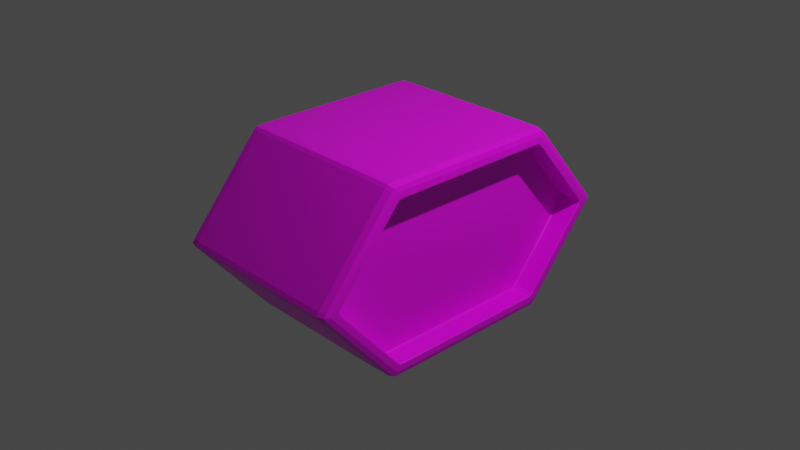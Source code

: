 # Source: Action_button.blend  (saved by Blender 2.91.10; exported with 4.5.12 LTS)
import bpy
from mathutils import Matrix  # noqa: F401  (used for matrix-valued properties, if any)

bpy.ops.wm.read_factory_settings(use_empty=True)
scene = bpy.context.scene
scene.name = 'Scene'

# ---- collections
col_collection = bpy.data.collections.new('Collection'); scene.collection.children.link(col_collection)

# ---- images (referenced by path relative to the original .blend; pixels are not part of the script)
import os
ASSET_DIR = os.environ.get("B2B_ASSET_DIR", "")  # directory of the original .blend (textures are referenced by path, not embedded)
HERE = os.path.dirname(os.path.abspath(__file__))  # packed textures are extracted next to this script under _unpacked/

def load_image(name, relpath, width, height, colorspace="sRGB"):
    """Load a texture the original file referenced (path relative to the .blend, or extracted next to this script)."""
    p = next((c for c in (os.path.join(HERE, relpath), os.path.join(ASSET_DIR, relpath)) if relpath and os.path.exists(c)), "")
    if p:
        img = bpy.data.images.load(p, check_existing=True)
        img.name = name
    else:  # same state as the original file: an image datablock whose file is absent (Cycles renders it pink)
        img = bpy.data.images.new(name, width, height)
        img.source = "FILE"
        img.filepath = "//" + (relpath or name)
    img.colorspace_settings.name = colorspace
    return img
img_color_png = load_image('Color.png', 'Color.png', 1024, 1024, 'sRGB')

# ---- materials (node trees are filled in below, after node groups)
mat_material = bpy.data.materials.new('Material')
mat_material.alpha_threshold = 0.0
mat_material.use_transparent_shadow = False
mat_material.line_color = (0.0, 0.0, 0.0, 1.0)

# ---- material node trees
mat_material.use_nodes = True; mat_material.node_tree.nodes.clear()
_N = mat_material.node_tree.nodes; _L = mat_material.node_tree.links
n0 = _N.new('ShaderNodeOutputMaterial'); n0.name = 'Material Output'; n0.location = (300, 300)
n1 = _N.new('ShaderNodeBsdfPrincipled'); n1.name = 'Principled BSDF'; n1.location = (10, 300)
n1.distribution = 'GGX'
n1.subsurface_method = 'BURLEY'
n1.inputs[2].default_value = 0.4
n1.inputs[3].default_value = 1.45
n1.inputs[27].default_value = (0.0, 0.0, 0.0, 1.0)
n1.inputs[28].default_value = 1.0
n2 = _N.new('ShaderNodeTexImage'); n2.name = 'Image Texture'; n2.location = (-356, 245)
n2.image = img_color_png
_L.new(n1.outputs[0], n0.inputs[0])
_L.new(n2.outputs[0], n1.inputs[0])
n0.is_active_output = True

# ---- world
world_world = bpy.data.worlds.new('World'); scene.world = world_world
world_world.use_nodes = True; world_world.node_tree.nodes.clear()
_N = world_world.node_tree.nodes; _L = world_world.node_tree.links
n0 = _N.new('ShaderNodeOutputWorld'); n0.name = 'World Output'; n0.location = (300, 300)
n1 = _N.new('ShaderNodeBackground'); n1.name = 'Background'; n1.location = (10, 300)
n1.inputs[0].default_value = (0.05088, 0.05088, 0.05088, 1.0)
_L.new(n1.outputs[0], n0.inputs[0])
n0.is_active_output = True
world_world.color = (0.05088, 0.05088, 0.05088)
world_world.use_sun_shadow = False
world_world.sun_shadow_jitter_overblur = 0.0

# ---- cameras
cam_camera = bpy.data.cameras.new('Camera')
cam_camera.clip_end = 100.0
cam_camera.ortho_scale = 7.314

# ---- lights
light_light = bpy.data.lights.new('Light', 'POINT')
light_light.transmission_factor = 0.0
light_light.energy = 1000.0
light_light.shadow_soft_size = 0.1
light_light.shadow_maximum_resolution = 0.006
light_light.use_absolute_resolution = True

# ---- meshes
me_cube = bpy.data.meshes.new('Cube')
me_cube.from_pydata([(0.9933, 0.9252, 0.8491), (0.9933, 0.9271, -0.847), (0.9933, -0.9291, 0.8491), (0.9933, -0.931, -0.847), (-0.9721, 0.9889, 0.9918), (-0.9721, 0.9921, -0.988), (-0.9721, -0.9952, 0.9918), (-0.9721, -0.9984, -0.988), (1.0, 1.681, 0.002501), (-0.9814, -1.825, 0.002849), (1.0, -1.681, 0.002501), (-0.9814, 1.817, 0.002849), (-0.6088, 0.9948, -0.992), (-0.6088, -0.9969, 0.9945), (-0.6088, -0.999, -0.992), (-0.6088, 0.9927, 0.9945), (-0.6088, 1.839, 0.002849), (-0.6088, -1.839, 0.002849), (0.6197, -0.999, -0.992), (0.6197, 0.9927, 0.9945), (0.6197, 1.839, 0.002849), (0.6197, 0.9948, -0.992), (0.6197, -0.9969, 0.9945), (0.6197, -1.839, 0.002849), (0.9836, 1.807, 0.002779), (0.9836, 0.9835, -0.9679), (0.9836, -1.807, 0.002779), (0.9836, -0.9877, -0.9679), (0.9836, 0.9814, 0.9703), (0.9836, -0.9856, 0.9703), (0.9933, 1.649, 0.002432), (1.0, 0.9384, -0.8711), (0.9933, -1.649, 0.002432), (1.0, -0.9423, -0.8711), (1.0, 0.9365, 0.8733), (1.0, -0.9404, 0.8733), (0.7592, 1.629, 0.002432), (0.7592, -1.636, 0.002432), (0.7624, 0.9243, -0.8436), (0.7624, -0.9302, -0.8436), (0.7624, 0.9216, 0.8468), (0.7624, -0.9274, 0.8468), (0.8128, 0.9252, 0.8491), (0.8128, 1.649, 0.002432), (0.8128, -0.9291, 0.8491), (0.8128, 0.9271, -0.847), (0.8128, -1.649, 0.002432), (0.8128, -0.931, -0.847), (0.9383, 1.649, 0.002432), (0.9383, 0.9271, -0.847), (0.9383, -0.931, -0.847), (0.9383, 0.9252, 0.8491), (0.9383, -0.9291, 0.8491), (0.9383, -1.649, 0.002432), (-0.9814, -0.6519, -0.992), (0.9836, -0.6402, 0.9756), (-0.9814, -0.6505, 0.9945), (0.9836, -0.6402, -0.9756), (-1.0, -1.191, 0.002849), (-0.6088, -0.6475, -1.0), (-0.6088, -0.6475, 1.0), (0.6197, -0.6475, 1.0), (0.6197, -0.6475, -1.0), (1.0, -0.611, 0.8781), (1.0, -0.611, -0.8781), (0.9933, -0.6037, 0.8538), (0.9933, -0.6037, -0.8538), (0.7528, -1.068, 0.002432), (0.7592, -0.6063, 0.8491), (0.7592, -0.6075, -0.847), (0.8128, -0.6037, -0.8538), (0.8128, -0.6037, 0.8538), (0.9383, -0.6037, 0.8538), (0.9383, -0.6037, -0.8538), (-0.9814, -1.144, 0.8199), (0.9836, 1.138, 0.7999), (0.9836, -1.138, 0.7999), (-0.9814, 1.139, 0.8199), (-0.6088, 1.153, 0.8199), (-0.6088, -1.153, 0.8199), (0.6197, -1.153, 0.8199), (0.6197, 1.153, 0.8199), (1.0, 1.078, 0.72), (1.0, -1.078, 0.72), (0.9933, 1.063, 0.7), (0.9933, -1.063, 0.7), (0.7592, 1.051, 0.7), (0.7592, -1.055, 0.7), (0.8128, -1.063, 0.7), (0.8128, 1.063, 0.7), (0.9383, 1.063, 0.7), (0.9383, -1.063, 0.7), (0.7528, -0.6884, 0.7), (-1.0, -0.7467, 0.8199), (0.9836, 1.657, 0.1899), (0.9836, -1.657, 0.1899), (-0.9814, 1.665, 0.1947), (-0.6088, 1.685, 0.1947), (-0.6088, -1.685, 0.1947), (0.6197, -1.685, 0.1947), (0.6197, 1.685, 0.1947), (1.0, 1.545, 0.1709), (1.0, -1.545, 0.1709), (0.9933, 1.518, 0.1662), (0.9933, -1.518, 0.1662), (0.7592, 1.499, 0.1662), (0.7592, -1.506, 0.1662), (0.8128, 1.518, 0.1662), (0.9383, 1.518, 0.1662), (0.7528, -0.9825, 0.1662), (-1.0, -1.091, 0.1947), (-0.9814, -1.672, 0.1947), (0.8128, -1.518, 0.1662), (0.9383, -1.518, 0.1662), (0.9836, 1.669, -0.1764), (0.9836, -1.669, -0.1764), (-0.9814, 1.677, -0.1808), (-0.9814, -1.684, -0.1808), (-0.6088, -1.697, -0.1808), (-0.6088, 1.697, -0.1808), (0.6197, -1.697, -0.1808), (0.6197, 1.697, -0.1808), (1.0, 1.556, -0.1587), (1.0, -1.556, -0.1587), (0.9933, 1.528, -0.1543), (0.9933, -1.528, -0.1543), (0.7592, 1.509, -0.1543), (0.7592, -1.516, -0.1543), (0.8128, -1.528, -0.1543), (0.8128, 1.528, -0.1543), (0.9383, 1.528, -0.1543), (0.9383, -1.528, -0.1543), (0.7528, -0.9891, -0.1543), (-1.0, -1.099, -0.1808), (0.9836, 1.149, -0.7873), (0.9836, -1.149, -0.7873), (-0.9814, 1.15, -0.807), (-0.6088, -1.164, -0.807), (-0.6088, 1.164, -0.807), (0.6197, -1.164, -0.807), (0.6197, 1.164, -0.807), (1.0, 1.088, -0.7086), (1.0, -1.088, -0.7086), (0.9933, 1.073, -0.689), (0.9933, -1.073, -0.689), (0.7592, 1.06, -0.689), (0.7592, -1.064, -0.689), (0.8128, 1.073, -0.689), (0.9383, 1.073, -0.689), (0.7528, -0.6945, -0.689), (-1.0, -0.7538, -0.807), (-0.9814, -1.155, -0.807), (0.8128, -1.073, -0.689), (0.9383, -1.073, -0.689), (-0.9814, 0.6295, 0.9945), (0.9836, 0.6196, -0.9756), (-1.0, 1.152, 0.002849), (1.0, 0.5914, -0.8781), (0.9933, 0.5843, -0.8538), (0.7592, 0.5879, -0.847), (0.8128, 0.5843, 0.8538), (0.9383, 0.5843, 0.8538), (-0.9814, 0.6309, -0.992), (0.9836, 0.6196, 0.9756), (-0.6088, 0.6266, -1.0), (-0.6088, 0.6266, 1.0), (0.6197, 0.6266, 1.0), (0.6197, 0.6266, -1.0), (1.0, 0.5914, 0.8781), (0.9933, 0.5843, 0.8538), (0.7528, 1.033, 0.002432), (0.7592, 0.5868, 0.8491), (0.8128, 0.5843, -0.8538), (0.9383, 0.5843, -0.8538), (0.7528, 0.6663, 0.7), (-1.0, 0.7227, 0.8199), (-1.0, 1.056, 0.1947), (0.7528, 0.9509, 0.1662), (0.7528, 0.9573, -0.1543), (-1.0, 1.064, -0.1808), (-1.0, 0.7296, -0.807), (0.7528, 0.6722, -0.689), (-0.9798, -0.9439, -0.9913), (-0.9058, 0.9944, -0.9913), (0.9836, 1.023, -0.9336), (-0.9798, -1.022, 0.9642), (0.9836, -1.024, -0.9336), (-0.9798, 1.024, -0.9564), (-0.9058, -0.9966, 0.9941), (0.9836, -0.9274, 0.975), (0.9135, -0.9976, -0.989), (-0.9798, 0.9289, 0.9941), (0.9135, 0.9913, 0.9915), (0.9836, 0.9153, -0.9747), (0.9836, 1.782, 0.04245), (-0.9814, -1.806, -0.03465), (0.9836, -1.782, 0.04245), (-0.9814, 1.791, 0.04351), (0.9135, 1.835, 0.00284), (0.7759, 0.9246, 0.8487), (-0.9977, 1.701, 0.002849), (-0.907, -1.837, 0.002849), (0.006274, 0.9948, -0.992), (0.006274, -0.9969, 0.9945), (-0.9058, -0.9989, -0.9913), (-0.9058, 0.992, 0.9941), (-0.907, 1.836, 0.002849), (0.006274, -1.839, 0.002849), (-0.6088, -1.036, -0.9569), (-0.6088, 1.035, -0.9569), (-0.6088, 1.813, 0.04351), (-0.6088, -0.9383, -0.999), (-0.6088, -1.813, 0.04351), (-0.6088, -0.938, 0.9993), (0.006274, -0.999, -0.992), (0.006274, 0.9927, 0.9945), (0.006274, 1.839, 0.002849), (0.9135, 0.9934, -0.989), (0.9135, -0.9954, 0.9915), (0.9135, -1.835, 0.00284), (0.6197, -0.938, 0.9993), (0.6197, -1.813, 0.04351), (0.6197, -1.036, -0.9569), (0.6197, 1.035, -0.9569), (0.6197, 1.813, 0.04351), (0.6197, -0.9383, -0.999), (1.0, 0.9745, -0.8403), (1.0, -0.9749, -0.8403), (1.0, -0.8852, 0.8775), (1.0, 0.8736, -0.8773), (1.0, 1.657, 0.03821), (1.0, -1.657, 0.03821), (0.998, 1.744, 0.00264), (0.998, 0.9609, -0.9195), (0.998, -0.965, -0.9195), (0.998, -1.744, 0.00264), (0.998, -0.963, 0.9218), (0.998, 0.959, 0.9218), (0.9933, 0.9623, -0.817), (0.9933, -0.9628, -0.817), (0.9933, -0.8746, 0.8532), (0.9933, 0.8632, -0.8529), (0.9933, 1.626, 0.03715), (0.9933, -1.626, 0.03715), (0.9992, 1.653, 0.002441), (0.9992, 0.9285, -0.85), (0.9992, -0.9324, -0.85), (0.9992, -1.653, 0.002441), (0.9992, -0.9305, 0.8521), (0.9992, 0.9266, 0.8521), (0.7536, -1.546, 0.002432), (0.7597, 0.9516, -0.8166), (0.7597, -0.956, -0.8166), (0.7597, -0.8777, 0.8487), (0.7597, 0.8676, -0.8464), (0.7592, 1.607, 0.03715), (0.7592, -1.614, 0.03715), (0.9763, 1.649, 0.002432), (0.7759, -0.9288, 0.8487), (0.9763, 0.9271, -0.847), (0.7754, -1.647, 0.002432), (0.9763, -0.931, -0.847), (0.8754, 0.9252, 0.8491), (0.7754, 1.646, 0.002432), (0.8754, -0.9291, 0.8491), (0.7759, 0.9266, -0.8464), (0.8754, -1.649, 0.002432), (0.7759, -0.9308, -0.8464), (0.8128, -1.632, -0.02958), (0.8128, -0.8748, -0.8529), (0.8128, -0.9573, 0.8235), (0.8128, 0.9623, -0.817), (0.8128, 1.626, 0.03715), (0.8128, 0.8629, 0.8532), (0.8754, 1.649, 0.002432), (0.8754, 0.9271, -0.847), (0.8754, -0.931, -0.847), (0.9763, 0.9252, 0.8491), (0.9763, -0.9291, 0.8491), (0.9763, -1.649, 0.002432), (0.9383, 0.8629, 0.8532), (0.9383, 1.626, 0.03715), (0.9383, 0.9623, -0.817), (0.9383, -0.9573, 0.8235), (0.9383, -0.8748, -0.8529), (0.9383, -1.632, -0.02958), (-0.9814, -0.01206, -0.992), (0.9836, -0.01184, 0.9756), (-0.9798, -0.9417, 0.9941), (0.9836, -0.9277, -0.9747), (-0.9977, -1.724, 0.002849), (-0.6088, -0.01197, -1.0), (-0.6088, -0.01197, 1.0), (0.6197, -0.01197, 1.0), (0.6197, -0.01197, -1.0), (1.0, -0.0113, 0.8781), (1.0, -0.8854, -0.8773), (0.9933, -0.01116, 0.8538), (0.9933, -0.8748, -0.8529), (0.7528, -0.01974, 0.002432), (0.7592, -0.01121, 0.8491), (0.7597, -0.8795, -0.8464), (0.8128, -0.01116, -0.8538), (0.8128, -0.8746, 0.8532), (0.9383, -0.8746, 0.8532), (0.9383, -0.01116, -0.8538), (0.9763, -0.6037, -0.8538), (0.9763, -0.6037, 0.8538), (0.8754, -0.6037, 0.8538), (0.8754, -0.6037, -0.8538), (0.7754, -0.6042, -0.8529), (0.7536, -0.624, -0.817), (0.7528, -1.053, 0.03715), (0.9992, -0.6046, -0.8568), (0.9992, -0.6046, 0.8568), (0.998, -0.6256, -0.9269), (0.998, -0.6256, 0.9269), (0.006274, -0.6475, -1.0), (0.9135, -0.6466, 0.997), (0.006274, -0.6475, 1.0), (-0.907, -0.648, -0.999), (-0.9977, -0.6712, -0.9569), (0.7754, -0.604, 0.8532), (0.9135, -0.6466, -0.997), (-1.0, -1.174, 0.04351), (-0.907, -0.6478, 0.9993), (-0.9814, -1.407, 0.5084), (0.9836, 1.017, 0.941), (0.9836, -1.017, 0.941), (-0.9798, 1.017, 0.9642), (-0.6088, 1.029, 0.9645), (-0.6088, -1.029, 0.9645), (0.6197, -1.029, 0.9645), (0.6197, 1.029, 0.9645), (1.0, 0.9688, 0.847), (1.0, -0.9693, 0.847), (0.9933, 0.9568, 0.8235), (0.9933, -0.9573, 0.8235), (0.7597, 0.946, 0.8232), (0.7597, -0.9504, 0.8232), (0.8128, -1.29, 0.434), (0.8128, 0.9568, 0.8235), (0.9383, 0.9568, 0.8235), (0.9383, -1.29, 0.434), (0.7536, -0.6204, 0.8235), (-0.9977, -0.667, 0.9645), (-0.9977, -1.081, 0.8199), (0.7528, -0.01273, 0.7), (0.9763, -1.063, 0.7), (0.9763, 1.063, 0.7), (0.8754, 1.063, 0.7), (0.8754, -1.063, 0.7), (0.7754, -1.062, 0.7), (0.7536, -0.9968, 0.7), (0.9992, -1.065, 0.7025), (0.9992, 1.065, 0.7025), (0.998, -1.108, 0.7599), (0.998, 1.108, 0.7599), (0.006274, 1.153, 0.8199), (0.9135, -1.151, 0.8174), (0.006274, -1.153, 0.8199), (-0.907, 1.152, 0.8199), (0.7754, 1.062, 0.7), (0.9135, 1.151, 0.8174), (-0.9977, 1.067, 0.8199), (-0.907, -1.152, 0.8199), (0.9836, 1.397, 0.496), (0.9836, -1.397, 0.496), (-0.9814, 1.401, 0.5084), (-0.6088, 1.418, 0.5084), (-0.6088, -1.418, 0.5084), (0.6197, -1.418, 0.5084), (0.6197, 1.418, 0.5084), (1.0, 1.311, 0.4464), (1.0, -1.311, 0.4464), (0.9933, 1.29, 0.434), (0.9933, -1.29, 0.434), (0.7592, 1.274, 0.434), (0.7592, -1.28, 0.434), (0.8128, 1.29, 0.434), (0.9383, 1.29, 0.434), (0.7528, -0.835, 0.434), (-1.0, -0.9183, 0.5084), (-0.9814, -1.799, 0.04351), (0.8128, -1.626, 0.03715), (0.9383, -1.626, 0.03715), (-0.907, -1.684, 0.1947), (-0.9977, 1.559, 0.1947), (0.9135, 1.682, 0.1941), (0.7754, 1.515, 0.1662), (-0.907, 1.683, 0.1947), (0.006274, -1.685, 0.1947), (0.9135, -1.682, 0.1941), (0.006274, 1.685, 0.1947), (0.998, -1.601, 0.1804), (0.9992, -1.521, 0.1668), (0.7536, -1.423, 0.1662), (0.8754, 1.518, 0.1662), (0.9763, 1.518, 0.1662), (0.7528, -0.01817, 0.1662), (-0.9977, -1.58, 0.1947), (0.9763, -1.518, 0.1662), (0.8754, -1.518, 0.1662), (0.7754, -1.516, 0.1662), (0.9992, 1.521, 0.1668), (0.998, 1.601, 0.1804), (0.9836, 1.788, -0.0338), (0.9836, -1.788, -0.0338), (-0.9814, 1.798, -0.03465), (-0.9814, -1.42, -0.4929), (-0.6088, -1.82, -0.03465), (-0.6088, 1.82, -0.03465), (0.6197, -1.82, -0.03465), (0.6197, 1.82, -0.03465), (1.0, 1.664, -0.03043), (1.0, -1.664, -0.03043), (0.9933, 1.632, -0.02958), (0.9933, -1.632, -0.02958), (0.7592, 1.613, -0.02958), (0.7592, -1.62, -0.02958), (0.8128, -1.301, -0.4209), (0.8128, 1.632, -0.02958), (0.9383, 1.632, -0.02958), (0.9383, -1.301, -0.4209), (0.7528, -1.057, -0.02958), (-1.0, -1.178, -0.03465), (-0.9977, -1.591, -0.1808), (0.7528, -0.01829, -0.1543), (0.9763, -1.528, -0.1543), (0.9763, 1.528, -0.1543), (0.8754, 1.528, -0.1543), (0.8754, -1.528, -0.1543), (0.7754, -1.526, -0.1543), (0.7754, 1.525, -0.1543), (0.7536, -1.432, -0.1543), (0.9992, -1.531, -0.1549), (0.9992, 1.531, -0.1549), (0.998, -1.612, -0.1675), (0.998, 1.612, -0.1675), (0.006274, 1.697, -0.1808), (0.9135, -1.694, -0.1802), (-0.907, 1.695, -0.1808), (0.006274, -1.697, -0.1808), (-0.907, -1.696, -0.1808), (-0.9977, 1.57, -0.1808), (0.9135, 1.694, -0.1802), (0.9836, 1.41, -0.4809), (0.9836, -1.41, -0.4809), (-0.9814, 1.414, -0.4929), (-0.6088, -1.431, -0.4929), (-0.6088, 1.431, -0.4929), (0.6197, -1.431, -0.4929), (0.6197, 1.431, -0.4929), (1.0, 1.323, -0.4329), (1.0, -1.323, -0.4329), (0.9933, 1.301, -0.4209), (0.9933, -1.301, -0.4209), (0.7592, 1.285, -0.4209), (0.7592, -1.291, -0.4209), (0.8128, 1.301, -0.4209), (0.9383, 1.301, -0.4209), (0.7528, -0.8422, -0.4209), (-1.0, -0.9268, -0.4929), (-0.9798, -1.028, -0.9564), (0.8128, -0.9628, -0.817), (0.9383, -0.9628, -0.817), (0.9135, 1.162, -0.8045), (-0.9977, 1.077, -0.807), (-0.907, -1.163, -0.807), (0.006274, -1.164, -0.807), (-0.907, 1.163, -0.807), (0.9135, -1.162, -0.8045), (0.006274, 1.164, -0.807), (0.998, -1.118, -0.748), (0.9992, -1.075, -0.6914), (0.7536, -1.006, -0.689), (0.7754, 1.071, -0.689), (0.8754, 1.073, -0.689), (0.9763, 1.073, -0.689), (0.7528, -0.01284, -0.689), (-0.9977, -1.091, -0.807), (0.9763, -1.073, -0.689), (0.8754, -1.073, -0.689), (0.7754, -1.072, -0.689), (0.9992, 1.075, -0.6914), (0.998, 1.118, -0.748), (-0.9814, -0.01203, 0.9945), (0.9836, -0.01184, -0.9756), (-1.0, -0.02202, 0.002849), (1.0, -0.0113, -0.8781), (0.9933, -0.01116, -0.8538), (0.7592, -0.01123, -0.847), (0.8128, -0.01116, 0.8538), (0.9383, -0.01116, 0.8538), (-0.9798, 0.931, -0.9913), (0.9836, 0.9151, 0.975), (-0.6088, 0.9258, -0.999), (-0.6088, 0.9255, 0.9993), (0.6197, 0.9255, 0.9993), (0.6197, 0.9258, -0.999), (1.0, 0.8734, 0.8775), (0.9933, 0.8629, 0.8532), (0.7536, 1.525, 0.002432), (0.7597, 0.8657, 0.8487), (0.8128, 0.8632, -0.8529), (0.9383, 0.8632, -0.8529), (0.7536, 0.9835, 0.7), (-1.0, -0.01381, 0.8199), (-1.0, -0.02018, 0.1947), (0.7536, 1.404, 0.1662), (0.7536, 1.413, -0.1543), (-1.0, -0.02032, -0.1808), (-1.0, -0.01394, -0.807), (0.7536, 0.9922, -0.689), (0.7536, 0.6039, -0.817), (-0.9977, 0.6496, -0.9569), (-1.0, 0.897, -0.4929), (0.7528, 0.8151, -0.4209), (0.7528, 1.019, 0.03715), (-1.0, 1.136, 0.04351), (-1.0, 0.8888, 0.5084), (0.7528, 0.8081, 0.434), (-0.907, 0.627, 0.9993), (0.9135, 0.6258, -0.997), (0.7754, 0.5846, 0.8532), (-0.907, 0.6272, -0.999), (0.006274, 0.6266, 1.0), (0.9135, 0.6258, 0.997), (0.006274, 0.6266, -1.0), (0.998, 0.6055, -0.9269), (0.9992, 0.5852, -0.8568), (0.7536, 0.6004, 0.8235), (0.7528, 1.023, -0.02958), (0.8754, 0.5843, 0.8538), (0.9763, 0.5843, 0.8538), (0.9763, 0.5843, -0.8538), (0.8754, 0.5843, -0.8538), (0.7754, 0.5847, -0.8529), (0.9992, 0.5852, 0.8568), (0.998, 0.6055, 0.9269), (-1.0, 1.14, -0.03465), (-0.9977, 0.6456, 0.9645), (-0.9067, -0.9384, 0.9987), (-0.9067, -1.028, 0.9644), (-0.9954, 0.9527, 0.9644), (0.9135, -0.937, -0.996), (0.7756, -0.8749, 0.8526), (0.9135, 1.027, 0.9616), (0.9135, 1.816, -0.03454), (0.7756, 0.9555, 0.8234), (-0.9977, 1.683, -0.03465), (-0.907, -1.818, -0.03465), (0.006274, -1.82, -0.03465), (-0.907, 1.817, -0.03465), (-0.9067, 1.027, 0.9644), (-0.9067, -0.9389, -0.998), (0.006274, -1.029, 0.9645), (0.006274, -0.938, 0.9993), (0.9135, -0.9367, 0.9963), (0.9135, -1.028, 0.9616), (0.9135, -1.816, -0.03454), (0.006274, 1.82, -0.03465), (0.006274, 1.029, 0.9645), (0.006274, -0.9383, -0.999), (0.998, 0.9987, -0.887), (0.998, -1.726, -0.03211), (0.998, 0.8942, 0.9263), (0.998, -0.9065, -0.926), (0.998, 1.72, 0.04033), (0.998, -0.9933, 0.894), (0.9992, 0.9638, -0.8199), (0.9992, -1.636, -0.02969), (0.9992, 0.8642, 0.8562), (0.9992, -0.8761, -0.856), (0.9992, 1.63, 0.03728), (0.9992, -0.9588, 0.8264), (0.7544, -0.8982, 0.8234), (0.7536, -1.53, -0.02958), (0.7754, 1.63, -0.02958), (0.7754, -1.625, 0.03715), (0.7756, 0.8636, -0.8521), (0.7756, -0.962, -0.8169), (0.8754, -0.9628, -0.817), (0.8754, 0.8632, -0.8529), (0.8754, -1.626, 0.03715), (0.8754, 1.632, -0.02958), (0.8754, 0.9568, 0.8235), (0.8754, -0.8746, 0.8532), (0.9763, -0.8746, 0.8532), (0.9763, 0.9568, 0.8235), (0.9763, 1.632, -0.02958), (0.9763, -1.626, 0.03715), (0.9763, 0.8632, -0.8529), (0.9763, -0.9628, -0.817), (0.9763, -0.8748, -0.8529), (0.9763, -0.01116, 0.8538), (0.8754, -0.01116, 0.8538), (0.8754, -0.8748, -0.8529), (0.7756, -0.8753, -0.8521), (0.7528, -0.01954, -0.02958), (0.7536, -0.01147, 0.8235), (0.9992, -0.01118, -0.8568), (0.9992, -0.8759, 0.8562), (0.998, -0.01157, -0.9269), (0.998, -0.9063, 0.9263), (0.006274, -0.01197, -1.0), (0.9135, -0.01196, 0.997), (0.006274, -0.01197, 1.0), (-0.907, -0.01198, -0.999), (-0.9977, -1.706, -0.03465), (0.7754, -0.01117, 0.8532), (0.9135, -0.01196, -0.997), (-0.9954, -0.9657, 0.9644), (-0.907, -0.01198, 0.9993), (-0.9977, -1.33, 0.5084), (0.7528, -0.01544, 0.434), (0.9763, -0.9573, 0.8235), (0.9763, 1.29, 0.434), (0.8754, 1.29, 0.434), (0.8754, -0.9573, 0.8235), (0.7756, -0.9565, 0.8234), (0.7536, -1.209, 0.434), (0.9992, -1.292, 0.4356), (0.9992, 0.9583, 0.8264), (0.998, -1.354, 0.4712), (0.998, 0.9927, 0.894), (0.006274, 1.418, 0.5084), (0.9135, -1.416, 0.5068), (0.006274, -1.418, 0.5084), (-0.907, 1.416, 0.5084), (0.7754, 1.288, 0.434), (0.9135, 1.416, 0.5068), (-0.9977, 1.312, 0.5084), (-0.907, -1.417, 0.5084), (-0.907, -1.811, 0.04351), (-0.9977, 1.677, 0.04351), (0.9135, 1.809, 0.04338), (0.7754, 1.624, 0.03715), (-0.907, 1.81, 0.04351), (0.006274, -1.813, 0.04351), (0.9135, -1.809, 0.04338), (0.006274, 1.813, 0.04351), (0.998, -1.72, 0.04033), (0.9992, -1.63, 0.03728), (0.7536, -1.525, 0.03715), (0.8754, 1.626, 0.03715), (0.9763, 1.626, 0.03715), (0.7528, -0.01947, 0.03715), (-0.9977, -1.699, 0.04351), (0.9763, -1.29, 0.434), (0.8754, -1.29, 0.434), (0.7754, -1.288, 0.434), (0.9992, 1.292, 0.4356), (0.998, 1.354, 0.4712), (-0.9977, -1.342, -0.4929), (0.7528, -0.01558, -0.4209), (0.9763, -1.632, -0.02958), (0.9763, 1.301, -0.4209), (0.8754, 1.301, -0.4209), (0.8754, -1.632, -0.02958), (0.7754, -1.631, -0.02958), (0.7754, 1.299, -0.4209), (0.7536, -1.219, -0.4209), (0.9992, -1.304, -0.4224), (0.9992, 1.636, -0.02969), (0.998, -1.366, -0.4569), (0.998, 1.726, -0.03211), (0.006274, 1.431, -0.4929), (0.9135, -1.429, -0.4914), (-0.907, 1.429, -0.4929), (0.006274, -1.431, -0.4929), (-0.907, -1.43, -0.4929), (-0.9977, 1.324, -0.4929), (0.9135, 1.429, -0.4914), (0.9135, 1.034, -0.954), (-0.9954, 0.9587, -0.9568), (-0.9067, -1.035, -0.9568), (0.006274, -1.036, -0.9569), (-0.9067, 1.034, -0.9568), (0.9135, -1.034, -0.954), (0.006274, 1.035, -0.9569), (0.998, -0.9992, -0.887), (0.9992, -0.9643, -0.8199), (0.7544, -0.9034, -0.8169), (0.7756, 0.961, -0.8169), (0.8754, 0.9623, -0.817), (0.9763, 0.9623, -0.817), (0.7536, -0.01154, -0.817), (-0.9954, -0.9718, -0.9568), (0.9763, -1.301, -0.4209), (0.8754, -1.301, -0.4209), (0.7754, -1.3, -0.4209), (0.9992, 1.304, -0.4224), (0.998, 1.366, -0.4569), (0.7544, 0.8913, -0.8169), (-0.9977, -0.01241, -0.9569), (-1.0, -0.01714, -0.4929), (0.7536, 1.203, -0.4209), (0.7536, 1.504, 0.03715), (-1.0, -0.02171, 0.04351), (-1.0, -0.01698, 0.5084), (0.7536, 1.193, 0.434), (-0.9067, 0.9258, 0.9987), (0.9135, 0.9245, -0.996), (0.7756, 0.8632, 0.8526), (-0.9067, 0.9263, -0.998), (0.006274, 0.9255, 0.9993), (0.9135, 0.9242, 0.9963), (0.006274, 0.9258, -0.999), (0.998, 0.8945, -0.926), (0.9992, 0.8645, -0.856), (0.7544, 0.8862, 0.8234), (0.7536, 1.51, -0.02958), (0.8754, 0.8629, 0.8532), (0.9763, 0.8629, 0.8532), (0.9763, -0.01116, -0.8538), (0.8754, -0.01116, -0.8538), (0.7754, -0.01117, -0.8529), (0.9992, -0.01118, 0.8568), (0.998, -0.01157, 0.9269), (-1.0, -0.02179, -0.03465), (-0.9977, -0.01234, 0.9645)], [], [(613, 486, 56, 325), (213, 60, 325, 542), (56, 288, 542, 325), (702, 191, 154, 522), (6, 188, 542, 288), (542, 188, 13, 213), (79, 331, 543, 365), (6, 185, 543, 188), (543, 185, 74, 365), (364, 175, 541, 544), (4, 191, 702, 205), (154, 191, 544, 541), (544, 191, 4, 329), (544, 329, 77, 364), (435, 571, 415, 123), (611, 487, 57, 323), (225, 62, 323, 545), (666, 406, 24, 232), (57, 289, 545, 323), (358, 562, 333, 81), (27, 190, 545, 289), (545, 190, 18, 225), (679, 222, 18, 190), (366, 631, 363, 75), (71, 303, 546, 322), (41, 258, 620, 339), (44, 258, 546, 303), (439, 561, 413, 121), (41, 253, 546, 258), (546, 253, 68, 322), (258, 44, 270, 620), (350, 586, 341, 89), (81, 333, 547, 363), (28, 192, 707, 495), (19, 192, 547, 333), (547, 192, 28, 327), (547, 327, 75, 363), (308, 587, 303, 71), (672, 516, 179, 444), (121, 413, 548, 445), (20, 198, 548, 413), (116, 408, 553, 441), (548, 198, 24, 406), (570, 226, 141, 484), (548, 406, 114, 445), (442, 552, 410, 118), (89, 341, 549, 362), (40, 199, 704, 503), (42, 199, 549, 341), (549, 199, 40, 338), (549, 338, 86, 362), (630, 379, 89, 362), (444, 179, 540, 550), (197, 96, 390, 638), (156, 200, 550, 540), (19, 215, 706, 498), (550, 200, 11, 408), (550, 408, 116, 444), (448, 672, 444, 116), (629, 368, 77, 361), (118, 410, 551, 443), (9, 201, 634, 383), (17, 201, 551, 410), (17, 207, 639, 212), (9, 195, 551, 201), (551, 195, 117, 443), (670, 451, 120, 442), (120, 412, 552, 442), (23, 207, 552, 412), (552, 207, 17, 410), (669, 448, 116, 441), (675, 515, 180, 467), (11, 206, 553, 408), (553, 206, 16, 411), (553, 411, 119, 441), (688, 321, 54, 182), (208, 676, 204, 14), (211, 59, 317, 563), (4, 205, 554, 329), (554, 205, 15, 330), (369, 629, 361, 78), (554, 330, 78, 361), (671, 449, 118, 443), (182, 54, 320, 555), (14, 211, 563, 214), (59, 211, 555, 320), (13, 203, 557, 213), (14, 204, 555, 211), (557, 203, 22, 220), (7, 182, 555, 204), (80, 332, 556, 360), (22, 203, 556, 332), (556, 203, 13, 331), (628, 371, 80, 360), (627, 367, 76, 359), (220, 61, 319, 557), (437, 565, 407, 115), (559, 328, 29, 218), (189, 55, 318, 558), (236, 604, 189, 29), (22, 218, 558, 220), (29, 189, 558, 218), (76, 328, 559, 359), (668, 447, 115, 440), (452, 667, 439, 121), (198, 20, 224, 636), (247, 643, 231, 10), (115, 407, 560, 440), (26, 219, 560, 407), (560, 219, 23, 412), (199, 42, 273, 704), (463, 688, 182, 7), (215, 15, 497, 706), (16, 216, 561, 411), (561, 216, 20, 413), (183, 12, 496, 705), (626, 369, 78, 358), (246, 682, 227, 33), (15, 215, 562, 330), (562, 215, 19, 333), (667, 450, 119, 439), (665, 454, 123, 437), (18, 214, 563, 225), (387, 632, 368, 96), (674, 466, 134, 184), (141, 226, 564, 485), (621, 381, 92, 353), (226, 31, 233, 564), (25, 184, 564, 233), (564, 184, 134, 485), (313, 573, 296, 64), (123, 415, 565, 437), (10, 235, 565, 415), (719, 539, 163, 287), (565, 235, 26, 407), (63, 295, 719, 316), (16, 206, 638, 210), (140, 452, 673, 466), (168, 500, 566, 539), (28, 237, 625, 327), (34, 237, 566, 500), (566, 237, 28, 495), (293, 166, 526, 607), (566, 495, 163, 539), (354, 575, 335, 83), (64, 296, 567, 315), (33, 234, 567, 296), (567, 234, 27, 289), (447, 665, 437, 115), (414, 666, 232, 8), (101, 230, 568, 405), (230, 8, 232, 568), (24, 194, 568, 232), (568, 194, 94, 405), (83, 335, 569, 356), (35, 236, 569, 335), (569, 236, 29, 328), (15, 205, 702, 497), (100, 372, 631, 388), (143, 238, 570, 484), (238, 1, 245, 570), (34, 249, 623, 334), (125, 417, 571, 435), (418, 36, 502, 712), (32, 247, 571, 417), (571, 247, 10, 415), (87, 339, 620, 352), (32, 243, 643, 247), (169, 501, 572, 538), (0, 249, 572, 501), (428, 656, 417, 125), (572, 249, 34, 500), (66, 298, 573, 313), (3, 246, 573, 298), (573, 246, 33, 296), (454, 663, 435, 123), (416, 664, 244, 30), (103, 242, 574, 404), (268, 128, 432, 660), (242, 30, 244, 574), (596, 493, 72, 308), (228, 63, 316, 604), (357, 625, 334, 82), (250, 67, 312, 644), (85, 337, 575, 354), (338, 40, 503, 711), (2, 248, 575, 337), (575, 248, 35, 335), (320, 608, 291, 59), (92, 344, 576, 353), (345, 56, 486, 721), (378, 621, 353, 87), (430, 585, 421, 129), (661, 459, 129, 433), (576, 339, 87, 353), (427, 599, 424, 132), (402, 584, 384, 112), (132, 424, 577, 434), (425, 58, 488, 720), (37, 250, 644, 256), (67, 250, 577, 424), (577, 250, 37, 419), (577, 419, 127, 434), (306, 594, 298, 66), (536, 583, 504, 172), (129, 421, 578, 433), (255, 105, 509, 698), (43, 263, 578, 421), (578, 263, 36, 418), (126, 418, 712, 510), (578, 418, 126, 433), (142, 454, 665, 473), (112, 384, 579, 403), (37, 260, 660, 419), (46, 260, 579, 384), (482, 582, 464, 152), (37, 256, 579, 260), (579, 256, 106, 403), (172, 504, 580, 537), (251, 145, 513, 694), (45, 265, 580, 504), (481, 593, 465, 153), (38, 254, 580, 265), (580, 254, 159, 537), (70, 302, 717, 310), (152, 464, 581, 483), (598, 301, 39, 267), (47, 267, 581, 464), (269, 70, 310, 598), (39, 252, 581, 267), (581, 252, 146, 483), (683, 475, 146, 252), (153, 465, 582, 482), (50, 276, 582, 465), (582, 276, 47, 464), (282, 685, 275, 49), (46, 266, 659, 268), (173, 505, 583, 536), (49, 275, 583, 505), (583, 275, 45, 504), (266, 53, 285, 659), (113, 385, 584, 402), (53, 266, 584, 385), (584, 266, 46, 384), (299, 170, 518, 647), (281, 645, 274, 48), (42, 262, 713, 273), (130, 422, 585, 430), (48, 274, 585, 422), (585, 274, 43, 421), (459, 658, 430, 129), (262, 51, 280, 713), (44, 264, 619, 270), (90, 342, 586, 350), (51, 262, 586, 342), (586, 262, 42, 341), (618, 380, 90, 350), (264, 52, 283, 619), (52, 278, 616, 283), (72, 304, 587, 308), (52, 264, 587, 304), (587, 264, 44, 303), (2, 240, 602, 248), (278, 2, 337, 616), (65, 240, 588, 307), (240, 2, 278, 588), (588, 278, 52, 304), (429, 590, 422, 130), (355, 623, 336, 84), (646, 281, 48, 257), (84, 336, 589, 349), (0, 277, 589, 336), (589, 277, 51, 342), (349, 589, 342, 90), (240, 65, 314, 602), (53, 279, 656, 285), (124, 416, 590, 429), (30, 257, 590, 416), (590, 257, 48, 422), (401, 591, 385, 113), (307, 588, 304, 72), (279, 32, 417, 656), (104, 243, 591, 401), (243, 32, 279, 591), (348, 85, 376, 649), (591, 279, 53, 385), (158, 241, 592, 535), (241, 1, 259, 592), (592, 259, 49, 505), (298, 594, 261, 3), (144, 239, 593, 481), (239, 3, 261, 593), (593, 261, 50, 465), (657, 455, 124, 429), (306, 66, 490, 715), (714, 534, 161, 280), (73, 284, 594, 306), (284, 73, 309, 597), (379, 618, 350, 89), (65, 297, 718, 314), (169, 297, 595, 534), (297, 65, 307, 595), (381, 615, 347, 92), (160, 492, 610, 524), (595, 493, 161, 534), (596, 492, 160, 533), (241, 158, 530, 710), (70, 269, 597, 309), (597, 269, 47, 276), (380, 617, 349, 90), (610, 492, 71, 322), (655, 517, 178, 427), (67, 299, 647, 312), (69, 301, 598, 310), (311, 683, 301, 69), (357, 82, 373, 653), (427, 178, 532, 599), (170, 299, 599, 532), (599, 299, 67, 424), (148, 460, 658, 477), (347, 174, 531, 600), (171, 300, 600, 531), (600, 300, 68, 344), (108, 380, 618, 397), (158, 490, 601, 530), (601, 489, 157, 530), (155, 487, 611, 523), (63, 228, 602, 314), (602, 228, 35, 248), (374, 622, 354, 83), (316, 719, 287, 55), (603, 487, 155, 529), (294, 167, 523, 611), (367, 624, 356, 76), (163, 495, 707, 527), (291, 164, 528, 605), (167, 294, 605, 528), (239, 144, 474, 682), (605, 294, 62, 317), (59, 291, 605, 317), (20, 216, 641, 224), (287, 163, 527, 606), (166, 293, 606, 527), (359, 559, 332, 80), (606, 293, 61, 318), (55, 287, 606, 318), (165, 292, 607, 526), (607, 292, 60, 319), (382, 614, 346, 93), (462, 654, 426, 133), (286, 162, 525, 608), (321, 695, 286, 54), (54, 286, 608, 320), (305, 173, 536, 716), (58, 290, 648, 324), (82, 355, 652, 373), (609, 290, 58, 425), (609, 425, 133, 426), (535, 715, 490, 158), (68, 300, 610, 322), (159, 491, 717, 537), (540, 720, 488, 156), (574, 230, 101, 404), (122, 436, 692, 453), (541, 721, 486, 154), (612, 345, 93, 346), (528, 708, 499, 167), (154, 486, 613, 522), (647, 518, 177, 399), (74, 326, 633, 365), (111, 326, 614, 400), (326, 74, 346, 614), (614, 382, 110, 400), (109, 381, 621, 396), (399, 177, 521, 615), (58, 324, 699, 488), (615, 381, 109, 399), (382, 93, 507, 700), (91, 283, 616, 348), (103, 375, 617, 398), (107, 379, 630, 389), (617, 380, 108, 398), (343, 113, 402, 650), (618, 379, 107, 397), (87, 352, 651, 378), (88, 270, 619, 351), (88, 340, 651, 352), (401, 649, 376, 104), (102, 374, 624, 394), (106, 378, 651, 403), (243, 104, 395, 643), (709, 529, 155, 193), (347, 600, 344, 92), (621, 378, 106, 396), (104, 376, 622, 395), (377, 86, 506, 701), (622, 374, 102, 395), (75, 357, 653, 366), (404, 652, 375, 103), (458, 662, 434, 127), (95, 367, 627, 392), (82, 334, 623, 355), (647, 399, 109, 312), (127, 419, 660, 432), (624, 367, 95, 394), (390, 629, 369, 97), (1, 238, 686, 259), (663, 456, 125, 435), (105, 377, 701, 509), (97, 369, 626, 393), (99, 371, 628, 391), (626, 372, 100, 393), (16, 210, 641, 216), (98, 370, 633, 386), (627, 371, 99, 392), (36, 255, 698, 502), (628, 370, 98, 391), (400, 648, 383, 111), (96, 368, 629, 390), (94, 366, 653, 405), (630, 377, 105, 389), (91, 343, 650, 351), (114, 438, 693, 446), (631, 366, 94, 388), (387, 176, 520, 632), (212, 98, 386, 634), (632, 520, 175, 364), (111, 383, 634, 386), (274, 645, 272, 43), (11, 197, 638, 206), (235, 642, 196, 26), (96, 197, 635, 387), (635, 197, 11, 200), (609, 426, 117, 195), (210, 97, 393, 641), (224, 100, 388, 636), (631, 372, 81, 363), (713, 533, 160, 273), (290, 9, 383, 648), (86, 338, 711, 506), (645, 397, 107, 272), (272, 107, 389, 637), (105, 255, 637, 389), (637, 255, 36, 263), (492, 596, 308, 71), (641, 393, 100, 224), (114, 406, 666, 438), (97, 210, 638, 390), (23, 219, 640, 221), (640, 392, 99, 221), (449, 670, 442, 118), (221, 99, 391, 639), (368, 632, 364, 77), (642, 394, 95, 196), (26, 196, 640, 219), (196, 95, 392, 640), (467, 672, 448, 136), (371, 627, 359, 80), (214, 677, 208, 14), (680, 472, 140, 223), (643, 395, 102, 231), (10, 231, 642, 235), (662, 461, 132, 434), (231, 102, 394, 642), (603, 489, 64, 315), (348, 616, 337, 85), (312, 109, 396, 644), (420, 152, 483, 691), (646, 398, 108, 281), (281, 108, 397, 645), (324, 110, 508, 699), (526, 706, 497, 165), (460, 657, 429, 130), (576, 344, 68, 253), (93, 345, 721, 507), (271, 684, 265, 45), (110, 324, 648, 400), (133, 425, 720, 511), (405, 653, 373, 101), (113, 343, 649, 401), (649, 343, 91, 348), (112, 340, 650, 402), (671, 409, 151, 468), (650, 340, 88, 351), (687, 514, 181, 479), (200, 156, 519, 635), (150, 462, 696, 512), (101, 373, 652, 404), (238, 143, 478, 686), (117, 409, 671, 443), (151, 409, 654, 480), (409, 117, 426, 654), (654, 462, 150, 480), (149, 461, 662, 475), (479, 181, 517, 655), (655, 461, 149, 479), (462, 133, 511, 696), (131, 285, 656, 428), (143, 455, 657, 478), (181, 513, 697, 517), (147, 459, 661, 476), (657, 460, 148, 478), (423, 153, 482, 690), (658, 459, 147, 477), (127, 432, 691, 458), (128, 268, 659, 431), (38, 251, 694, 254), (145, 457, 697, 513), (535, 592, 505, 173), (146, 458, 691, 483), (661, 457, 145, 476), (534, 714, 501, 169), (662, 458, 146, 475), (144, 456, 663, 474), (457, 126, 510, 697), (275, 685, 271, 45), (663, 454, 142, 474), (436, 124, 455, 692), (428, 125, 456, 689), (484, 692, 455, 143), (249, 0, 336, 623), (470, 669, 450, 138), (135, 447, 668, 471), (122, 414, 664, 436), (438, 666, 414, 122), (665, 447, 135, 473), (438, 122, 453, 693), (601, 490, 66, 313), (237, 34, 334, 625), (137, 449, 671, 468), (138, 450, 667, 472), (139, 451, 670, 469), (667, 452, 140, 472), (491, 687, 311, 69), (668, 451, 139, 471), (134, 446, 693, 485), (136, 448, 669, 470), (5, 183, 705, 494), (180, 512, 696, 516), (670, 449, 137, 469), (440, 560, 412, 120), (207, 23, 221, 639), (234, 681, 186, 27), (467, 180, 516, 672), (209, 138, 472, 680), (162, 494, 705, 525), (110, 382, 700, 508), (673, 446, 134, 466), (21, 217, 703, 499), (217, 21, 223, 674), (223, 140, 466, 674), (494, 162, 515, 675), (136, 187, 675, 467), (563, 317, 62, 225), (675, 187, 5, 494), (677, 469, 137, 208), (676, 463, 7, 204), (208, 137, 468, 676), (151, 463, 676, 468), (480, 688, 463, 151), (679, 471, 139, 222), (222, 139, 469, 677), (183, 5, 187, 678), (77, 329, 554, 361), (138, 209, 678, 470), (12, 183, 678, 209), (681, 473, 135, 186), (27, 186, 679, 190), (186, 135, 471, 679), (202, 12, 209, 680), (21, 202, 680, 223), (682, 474, 142, 227), (33, 227, 681, 234), (227, 142, 473, 681), (487, 603, 315, 57), (35, 228, 604, 236), (493, 595, 307, 72), (62, 294, 611, 323), (624, 374, 83, 356), (489, 601, 313, 64), (687, 479, 149, 311), (311, 149, 475, 683), (128, 420, 691, 432), (685, 477, 147, 271), (271, 147, 476, 684), (145, 251, 684, 476), (532, 712, 502, 170), (684, 251, 38, 265), (686, 478, 148, 282), (282, 148, 477, 685), (270, 88, 352, 620), (658, 460, 130, 430), (644, 396, 106, 256), (491, 159, 514, 687), (283, 91, 351, 619), (242, 103, 398, 646), (131, 423, 690, 431), (245, 710, 229, 31), (284, 597, 276, 50), (150, 321, 688, 480), (321, 150, 512, 695), (485, 693, 453, 141), (177, 509, 701, 521), (153, 423, 689, 481), (689, 423, 131, 428), (272, 637, 263, 43), (152, 420, 690, 482), (690, 420, 128, 431), (260, 46, 268, 660), (141, 453, 692, 484), (538, 572, 500, 168), (557, 319, 60, 213), (12, 202, 708, 496), (481, 689, 456, 144), (694, 513, 181, 514), (694, 514, 159, 254), (201, 17, 212, 634), (695, 512, 180, 515), (315, 567, 289, 57), (696, 511, 179, 516), (179, 511, 720, 540), (302, 172, 537, 717), (697, 510, 178, 517), (340, 112, 403, 651), (698, 509, 177, 518), (170, 502, 698, 518), (699, 508, 176, 519), (156, 488, 699, 519), (700, 507, 175, 520), (610, 300, 171, 524), (701, 506, 174, 521), (176, 508, 700, 520), (233, 709, 193, 25), (78, 330, 562, 358), (75, 327, 625, 357), (531, 711, 503, 171), (165, 497, 702, 522), (25, 193, 703, 217), (703, 193, 155, 523), (167, 499, 703, 523), (273, 160, 524, 704), (171, 503, 704, 524), (705, 496, 164, 525), (372, 626, 358, 81), (166, 498, 706, 526), (295, 168, 539, 719), (164, 496, 708, 528), (604, 316, 55, 189), (370, 628, 360, 79), (710, 530, 157, 229), (31, 229, 709, 233), (229, 157, 529, 709), (635, 519, 176, 387), (622, 376, 85, 354), (664, 414, 8, 244), (636, 388, 94, 194), (269, 598, 267, 47), (527, 707, 498, 166), (280, 161, 533, 713), (175, 507, 721, 541), (173, 305, 715, 535), (715, 305, 73, 306), (436, 664, 416, 124), (172, 302, 716, 536), (716, 302, 70, 309), (192, 19, 498, 707), (285, 131, 431, 659), (297, 169, 538, 718), (30, 242, 646, 257), (168, 295, 718, 538), (718, 295, 63, 314), (608, 525, 164, 291), (8, 230, 574, 244), (345, 612, 288, 56), (633, 326, 111, 386), (612, 346, 74, 185), (31, 226, 570, 245), (332, 559, 218, 22), (178, 510, 712, 532), (360, 556, 331, 79), (543, 331, 13, 188), (633, 370, 79, 365), (174, 506, 711, 531), (673, 452, 121, 445), (558, 318, 61, 220), (217, 674, 184, 25), (288, 612, 185, 6), (187, 136, 470, 678), (222, 677, 214, 18), (446, 673, 445, 114), (198, 636, 194, 24), (290, 609, 195, 9), (639, 391, 98, 212), (73, 305, 716, 309), (377, 630, 362, 86), (450, 669, 441, 119), (119, 411, 561, 439), (451, 668, 440, 120), (356, 569, 328, 76), (277, 0, 501, 714), (617, 375, 84, 349), (3, 239, 682, 246), (1, 241, 710, 245), (202, 21, 499, 708), (457, 661, 433, 126), (301, 683, 252, 39), (339, 576, 253, 41), (686, 282, 49, 259), (51, 277, 714, 280), (615, 521, 174, 347), (69, 310, 717, 491), (355, 84, 375, 652), (594, 284, 50, 261), (292, 165, 522, 613), (61, 293, 607, 319), (695, 515, 162, 286), (60, 292, 613, 325), (157, 489, 603, 529), (461, 655, 427, 132), (161, 493, 596, 533)])
_uv = me_cube.uv_layers.new(name='UVMap')
_uv.uv.foreach_set('vector', [0.2614, 0.5353, 0.2643, 0.5359, 0.2618, 0.56, 0.259, 0.5598, 0.2487, 0.5736, 0.2465, 0.561, 0.259, 0.5598, 0.2597, 0.5699, 0.2618, 0.56, 0.2621, 0.5696, 0.2597, 0.5699, 0.259, 0.5598, 0.2732, 0.5022, 0.2753, 0.5034, 0.2712, 0.5125, 0.2685, 0.5116, 0.2621, 0.5712, 0.2602, 0.5719, 0.2597, 0.5699, 0.2621, 0.5696, 0.2597, 0.5699, 0.2602, 0.5719, 0.2497, 0.5761, 0.2487, 0.5736, 0.2546, 0.5849, 0.2505, 0.5778, 0.2609, 0.5732, 0.2645, 0.5784, 0.2621, 0.5712, 0.2628, 0.572, 0.2609, 0.5732, 0.2602, 0.5719, 0.2609, 0.5732, 0.2628, 0.572, 0.2663, 0.5767, 0.2645, 0.5784, 0.2816, 0.5007, 0.2783, 0.5114, 0.2725, 0.5124, 0.2766, 0.5031, 0.276, 0.5018, 0.2753, 0.5034, 0.2732, 0.5022, 0.2746, 0.5004, 0.2712, 0.5125, 0.2753, 0.5034, 0.2766, 0.5031, 0.2725, 0.5124, 0.2766, 0.5031, 0.2753, 0.5034, 0.276, 0.5018, 0.277, 0.5012, 0.2766, 0.5031, 0.277, 0.5012, 0.282, 0.4983, 0.2816, 0.5007, 0.2945, 0.739, 0.2695, 0.7321, 0.2688, 0.728, 0.293, 0.7357, 0.4678, 0.5765, 0.477, 0.5783, 0.444, 0.6539, 0.436, 0.6491, 0.3921, 0.6506, 0.4103, 0.6299, 0.436, 0.6491, 0.412, 0.6729, 0.3391, 0.3685, 0.337, 0.3746, 0.3338, 0.3751, 0.3349, 0.3694, 0.444, 0.6539, 0.4175, 0.6792, 0.412, 0.6729, 0.436, 0.6491, 0.2566, 0.4597, 0.2469, 0.4667, 0.2164, 0.4286, 0.2306, 0.4184, 0.4119, 0.6823, 0.407, 0.6766, 0.412, 0.6729, 0.4175, 0.6792, 0.412, 0.6729, 0.407, 0.6766, 0.3879, 0.6541, 0.3921, 0.6506, 0.4033, 0.6802, 0.3844, 0.657, 0.3879, 0.6541, 0.407, 0.6766, 0.2595, 0.3646, 0.2618, 0.3737, 0.214, 0.3923, 0.2096, 0.3842, 0.07869, 0.5961, 0.0935, 0.6433, 0.08686, 0.6461, 0.07226, 0.5972, 0.08876, 0.6571, 0.09136, 0.6561, 0.09473, 0.6629, 0.09126, 0.6639, 0.09795, 0.6529, 0.09136, 0.6561, 0.08686, 0.6461, 0.0935, 0.6433, 0.3322, 0.4508, 0.3216, 0.4476, 0.3312, 0.405, 0.3466, 0.4088, 0.08876, 0.6571, 0.08402, 0.6478, 0.08686, 0.6461, 0.09136, 0.6561, 0.08686, 0.6461, 0.08402, 0.6478, 0.06935, 0.5981, 0.07226, 0.5972, 0.09136, 0.6561, 0.09795, 0.6529, 0.1013, 0.6595, 0.09473, 0.6629, 0.1933, 0.3497, 0.1686, 0.3669, 0.1611, 0.3576, 0.1876, 0.3395, 0.2306, 0.4184, 0.2164, 0.4286, 0.1978, 0.4055, 0.214, 0.3923, 0.1894, 0.403, 0.1943, 0.4087, 0.1887, 0.4128, 0.1831, 0.4063, 0.2131, 0.4313, 0.1943, 0.4087, 0.1978, 0.4055, 0.2164, 0.4286, 0.1978, 0.4055, 0.1943, 0.4087, 0.1894, 0.403, 0.1926, 0.3993, 0.1978, 0.4055, 0.1926, 0.3993, 0.2096, 0.3842, 0.214, 0.3923, 0.08912, 0.5941, 0.1042, 0.6385, 0.0935, 0.6433, 0.07869, 0.5961, 0.325, 0.501, 0.3228, 0.5152, 0.3134, 0.5082, 0.316, 0.4926, 0.3466, 0.4088, 0.3312, 0.405, 0.3361, 0.381, 0.3537, 0.382, 0.3279, 0.4044, 0.3326, 0.3807, 0.3361, 0.381, 0.3312, 0.405, 0.3162, 0.4894, 0.3125, 0.4864, 0.3131, 0.4847, 0.3174, 0.4875, 0.3361, 0.381, 0.3326, 0.3807, 0.3338, 0.3751, 0.337, 0.3746, 0.4677, 0.4403, 0.465, 0.4426, 0.4523, 0.4195, 0.4545, 0.4171, 0.3361, 0.381, 0.337, 0.3746, 0.3566, 0.374, 0.3537, 0.382, 0.2947, 0.6399, 0.2835, 0.6389, 0.2886, 0.61, 0.2959, 0.6104, 0.1876, 0.3395, 0.1611, 0.3576, 0.1562, 0.3518, 0.1841, 0.3332, 0.1476, 0.3553, 0.1499, 0.3572, 0.1406, 0.366, 0.1385, 0.3634, 0.1549, 0.3627, 0.1499, 0.3572, 0.1562, 0.3518, 0.1611, 0.3576, 0.1562, 0.3518, 0.1499, 0.3572, 0.1476, 0.3553, 0.1528, 0.3497, 0.1562, 0.3518, 0.1528, 0.3497, 0.1812, 0.3306, 0.1841, 0.3332, 0.2458, 0.3121, 0.2473, 0.3187, 0.1876, 0.3395, 0.1841, 0.3332, 0.316, 0.4926, 0.3134, 0.5082, 0.3092, 0.5049, 0.3122, 0.4891, 0.3108, 0.4861, 0.3059, 0.4876, 0.3056, 0.4854, 0.3108, 0.4843, 0.3081, 0.5043, 0.3112, 0.4885, 0.3122, 0.4891, 0.3092, 0.5049, 0.2131, 0.4313, 0.2446, 0.4686, 0.2416, 0.4714, 0.2085, 0.4353, 0.3122, 0.4891, 0.3112, 0.4885, 0.3118, 0.4859, 0.3125, 0.4864, 0.3122, 0.4891, 0.3125, 0.4864, 0.3162, 0.4894, 0.316, 0.4926, 0.3254, 0.4981, 0.325, 0.501, 0.316, 0.4926, 0.3162, 0.4894, 0.2933, 0.4898, 0.294, 0.4922, 0.282, 0.4983, 0.281, 0.4959, 0.2959, 0.6104, 0.2886, 0.61, 0.29, 0.601, 0.2951, 0.6001, 0.2892, 0.5994, 0.2889, 0.6009, 0.2877, 0.6005, 0.2884, 0.5988, 0.2871, 0.6097, 0.2889, 0.6009, 0.29, 0.601, 0.2886, 0.61, 0.2871, 0.6097, 0.2812, 0.6385, 0.2785, 0.6379, 0.2853, 0.6093, 0.2892, 0.5994, 0.2901, 0.5993, 0.29, 0.601, 0.2889, 0.6009, 0.29, 0.601, 0.2901, 0.5993, 0.2946, 0.5979, 0.2951, 0.6001, 0.3199, 0.6366, 0.3318, 0.6833, 0.2921, 0.6843, 0.2947, 0.6399, 0.2921, 0.6843, 0.2761, 0.6822, 0.2835, 0.6389, 0.2947, 0.6399, 0.2727, 0.6816, 0.2812, 0.6385, 0.2835, 0.6389, 0.2761, 0.6822, 0.2835, 0.6389, 0.2812, 0.6385, 0.2871, 0.6097, 0.2886, 0.61, 0.327, 0.4961, 0.3254, 0.4981, 0.3162, 0.4894, 0.3174, 0.4875, 0.3377, 0.5151, 0.3378, 0.5252, 0.3326, 0.522, 0.3338, 0.5107, 0.3118, 0.4859, 0.3121, 0.4844, 0.3131, 0.4847, 0.3125, 0.4864, 0.3131, 0.4847, 0.3121, 0.4844, 0.3138, 0.4757, 0.3153, 0.476, 0.3131, 0.4847, 0.3153, 0.476, 0.322, 0.4786, 0.3174, 0.4875, 0.3241, 0.5825, 0.3279, 0.5736, 0.3295, 0.5734, 0.3255, 0.5822, 0.3327, 0.5944, 0.325, 0.5861, 0.3263, 0.585, 0.3343, 0.5929, 0.3362, 0.591, 0.3434, 0.5802, 0.372, 0.6001, 0.3595, 0.6147, 0.276, 0.5018, 0.2746, 0.5004, 0.2757, 0.4993, 0.277, 0.5012, 0.2757, 0.4993, 0.2746, 0.5004, 0.2666, 0.4926, 0.2681, 0.4912, 0.2891, 0.479, 0.2933, 0.4898, 0.281, 0.4959, 0.2747, 0.4864, 0.2757, 0.4993, 0.2681, 0.4912, 0.2747, 0.4864, 0.281, 0.4959, 0.3072, 0.5958, 0.3112, 0.6064, 0.2959, 0.6104, 0.2951, 0.6001, 0.3255, 0.5822, 0.3295, 0.5734, 0.3321, 0.5743, 0.3276, 0.5834, 0.3343, 0.5929, 0.3362, 0.591, 0.3595, 0.6147, 0.3567, 0.6173, 0.3434, 0.5802, 0.3362, 0.591, 0.3276, 0.5834, 0.3321, 0.5743, 0.2497, 0.5761, 0.2202, 0.59, 0.2186, 0.5866, 0.2487, 0.5736, 0.3343, 0.5929, 0.3263, 0.585, 0.3276, 0.5834, 0.3362, 0.591, 0.2186, 0.5866, 0.2202, 0.59, 0.1775, 0.6123, 0.1752, 0.6076, 0.3248, 0.5837, 0.3255, 0.5822, 0.3276, 0.5834, 0.3263, 0.585, 0.1888, 0.6305, 0.1794, 0.6158, 0.2214, 0.5924, 0.2278, 0.6026, 0.1775, 0.6123, 0.2202, 0.59, 0.2214, 0.5924, 0.1794, 0.6158, 0.2214, 0.5924, 0.2202, 0.59, 0.2497, 0.5761, 0.2505, 0.5778, 0.2458, 0.6211, 0.2167, 0.6596, 0.1888, 0.6305, 0.2278, 0.6026, 0.1995, 0.6843, 0.1939, 0.6917, 0.1558, 0.6541, 0.163, 0.6484, 0.1752, 0.6076, 0.1657, 0.582, 0.2125, 0.5685, 0.2186, 0.5866, 0.2902, 0.7284, 0.2693, 0.7196, 0.2698, 0.7131, 0.2879, 0.7213, 0.1534, 0.63, 0.1462, 0.6337, 0.1449, 0.6293, 0.1515, 0.6259, 0.141, 0.6246, 0.126, 0.5914, 0.1352, 0.59, 0.1484, 0.6208, 0.1393, 0.6322, 0.1344, 0.6266, 0.141, 0.6246, 0.1449, 0.6293, 0.1775, 0.6123, 0.1515, 0.6259, 0.1484, 0.6208, 0.1752, 0.6076, 0.1449, 0.6293, 0.141, 0.6246, 0.1484, 0.6208, 0.1515, 0.6259, 0.1558, 0.6541, 0.1462, 0.6337, 0.1534, 0.63, 0.163, 0.6484, 0.3378, 0.7127, 0.3401, 0.7218, 0.2879, 0.7213, 0.2883, 0.7126, 0.3817, 0.4256, 0.3539, 0.4636, 0.3322, 0.4508, 0.3466, 0.4088, 0.3326, 0.3807, 0.3279, 0.4044, 0.3241, 0.4036, 0.3289, 0.3794, 0.263, 0.7299, 0.2552, 0.7297, 0.2576, 0.7263, 0.264, 0.7251, 0.2879, 0.7213, 0.2698, 0.7131, 0.2714, 0.7067, 0.2883, 0.7126, 0.2669, 0.7114, 0.268, 0.7057, 0.2714, 0.7067, 0.2698, 0.7131, 0.2714, 0.7067, 0.268, 0.7057, 0.2727, 0.6816, 0.2761, 0.6822, 0.1499, 0.3572, 0.1549, 0.3627, 0.1458, 0.3711, 0.1406, 0.366, 0.3237, 0.5842, 0.3241, 0.5825, 0.3255, 0.5822, 0.3248, 0.5837, 0.2446, 0.4686, 0.2666, 0.4926, 0.2645, 0.4947, 0.2416, 0.4714, 0.3138, 0.4757, 0.3194, 0.4471, 0.3216, 0.4476, 0.3153, 0.476, 0.3216, 0.4476, 0.3194, 0.4471, 0.3279, 0.4044, 0.3312, 0.405, 0.3407, 0.5135, 0.3511, 0.5093, 0.3523, 0.5121, 0.3413, 0.5157, 0.2802, 0.4496, 0.2891, 0.479, 0.2747, 0.4864, 0.2566, 0.4597, 0.4237, 0.6961, 0.4182, 0.7017, 0.4166, 0.6985, 0.421, 0.693, 0.2666, 0.4926, 0.2446, 0.4686, 0.2469, 0.4667, 0.2681, 0.4912, 0.2469, 0.4667, 0.2446, 0.4686, 0.2131, 0.4313, 0.2164, 0.4286, 0.3539, 0.4636, 0.3349, 0.4876, 0.322, 0.4786, 0.3322, 0.4508, 0.3427, 0.7284, 0.3455, 0.7349, 0.293, 0.7357, 0.2902, 0.7284, 0.3879, 0.6541, 0.3567, 0.6173, 0.3595, 0.6147, 0.3921, 0.6506, 0.305, 0.4907, 0.2932, 0.4951, 0.294, 0.4922, 0.3059, 0.4876, 0.4463, 0.4544, 0.4358, 0.4355, 0.4428, 0.4298, 0.4534, 0.4507, 0.4523, 0.4195, 0.465, 0.4426, 0.4589, 0.4469, 0.4476, 0.4247, 0.8793, 0.8123, 0.8793, 0.7281, 0.9391, 0.6952, 0.9391, 0.7645, 0.465, 0.4426, 0.4675, 0.4495, 0.4607, 0.453, 0.4589, 0.4469, 0.4551, 0.4559, 0.4534, 0.4507, 0.4589, 0.4469, 0.4607, 0.453, 0.4589, 0.4469, 0.4534, 0.4507, 0.4428, 0.4298, 0.4476, 0.4247, 0.4607, 0.6594, 0.4317, 0.6901, 0.4287, 0.6882, 0.4576, 0.6585, 0.293, 0.7357, 0.2688, 0.728, 0.2693, 0.7196, 0.2902, 0.7284, 0.264, 0.7251, 0.2657, 0.7172, 0.2693, 0.7196, 0.2688, 0.728, 0.117, 0.5077, 0.1492, 0.4304, 0.1559, 0.4327, 0.1237, 0.509, 0.2693, 0.7196, 0.2657, 0.7172, 0.2669, 0.7114, 0.2698, 0.7131, 0.1118, 0.5905, 0.1103, 0.5064, 0.117, 0.5077, 0.1189, 0.591, 0.3138, 0.4757, 0.3121, 0.4844, 0.3108, 0.4843, 0.3121, 0.4754, 0.4105, 0.4539, 0.3817, 0.4256, 0.3985, 0.4005, 0.4358, 0.4355, 0.1424, 0.4282, 0.1717, 0.3975, 0.1777, 0.402, 0.1492, 0.4304, 0.1894, 0.403, 0.1853, 0.3981, 0.1889, 0.3937, 0.1926, 0.3993, 0.1803, 0.3922, 0.1853, 0.3981, 0.1777, 0.402, 0.1717, 0.3975, 0.1777, 0.402, 0.1853, 0.3981, 0.1894, 0.403, 0.1831, 0.4063, 0.1638, 0.5167, 0.1896, 0.4565, 0.2292, 0.4864, 0.2139, 0.5261, 0.1777, 0.402, 0.1831, 0.4063, 0.1559, 0.4327, 0.1492, 0.4304, 0.1439, 0.6668, 0.1314, 0.6438, 0.1342, 0.6415, 0.1461, 0.6643, 0.4576, 0.6585, 0.4287, 0.6882, 0.4228, 0.6836, 0.4507, 0.6563, 0.421, 0.693, 0.416, 0.6872, 0.4228, 0.6836, 0.4287, 0.6882, 0.4228, 0.6836, 0.416, 0.6872, 0.4119, 0.6823, 0.4175, 0.6792, 0.3401, 0.7218, 0.3427, 0.7284, 0.2902, 0.7284, 0.2879, 0.7213, 0.3418, 0.3607, 0.3391, 0.3685, 0.3349, 0.3694, 0.3364, 0.3616, 0.3064, 0.3507, 0.331, 0.358, 0.3309, 0.3663, 0.3092, 0.3577, 0.331, 0.358, 0.3364, 0.3616, 0.3349, 0.3694, 0.3309, 0.3663, 0.3338, 0.3751, 0.3306, 0.3729, 0.3309, 0.3663, 0.3349, 0.3694, 0.3309, 0.3663, 0.3306, 0.3729, 0.3114, 0.3647, 0.3092, 0.3577, 0.1461, 0.6643, 0.1342, 0.6415, 0.1406, 0.6373, 0.1509, 0.6591, 0.1325, 0.6357, 0.1393, 0.6322, 0.1406, 0.6373, 0.1342, 0.6415, 0.1406, 0.6373, 0.1393, 0.6322, 0.1449, 0.6293, 0.1462, 0.6337, 0.2666, 0.4926, 0.2746, 0.5004, 0.2732, 0.5022, 0.2645, 0.4947, 0.3076, 0.4016, 0.2682, 0.4034, 0.2618, 0.3737, 0.3111, 0.3733, 0.4552, 0.4164, 0.4686, 0.4397, 0.4677, 0.4403, 0.4545, 0.4171, 0.4686, 0.4397, 0.4721, 0.4472, 0.471, 0.4477, 0.4677, 0.4403, 0.1803, 0.3922, 0.1775, 0.3892, 0.1829, 0.3842, 0.1846, 0.3874, 0.2946, 0.74, 0.2695, 0.7333, 0.2695, 0.7321, 0.2945, 0.739, 0.7751, 0.1771, 0.7823, 0.1734, 0.7823, 0.1968, 0.7751, 0.2003, 0.2627, 0.7312, 0.263, 0.7299, 0.2695, 0.7321, 0.2695, 0.7333, 0.2695, 0.7321, 0.263, 0.7299, 0.264, 0.7251, 0.2688, 0.728, 0.1097, 0.692, 0.09126, 0.6639, 0.09473, 0.6629, 0.1129, 0.6905, 0.2627, 0.7312, 0.2548, 0.7307, 0.2552, 0.7297, 0.263, 0.7299, 0.1382, 0.4268, 0.1678, 0.395, 0.1687, 0.3957, 0.1394, 0.4273, 0.1767, 0.3883, 0.1775, 0.3892, 0.1687, 0.3957, 0.1678, 0.395, 0.2943, 0.7426, 0.2687, 0.7362, 0.2695, 0.7333, 0.2946, 0.74, 0.1687, 0.3957, 0.1775, 0.3892, 0.1803, 0.3922, 0.1717, 0.3975, 0.4618, 0.6599, 0.4326, 0.6908, 0.4317, 0.6901, 0.4607, 0.6594, 0.4245, 0.697, 0.4237, 0.6961, 0.4317, 0.6901, 0.4326, 0.6908, 0.4317, 0.6901, 0.4237, 0.6961, 0.421, 0.693, 0.4287, 0.6882, 0.3455, 0.7349, 0.3467, 0.7379, 0.2945, 0.739, 0.293, 0.7357, 0.3444, 0.3563, 0.344, 0.3573, 0.3373, 0.3568, 0.3375, 0.3555, 0.3049, 0.3464, 0.3302, 0.3529, 0.3302, 0.354, 0.3051, 0.3474, 0.2626, 0.7645, 0.2914, 0.7697, 0.291, 0.7765, 0.2611, 0.7712, 0.3302, 0.3529, 0.3375, 0.3555, 0.3373, 0.3568, 0.3302, 0.354, 0.0884, 0.5023, 0.09783, 0.5041, 0.09909, 0.592, 0.08912, 0.5941, 0.1272, 0.6287, 0.1118, 0.5905, 0.1189, 0.591, 0.1344, 0.6266, 0.2071, 0.3777, 0.1889, 0.3937, 0.1846, 0.3874, 0.2047, 0.371, 0.7821, 0.8881, 0.7821, 0.7805, 0.7899, 0.7772, 0.7899, 0.8833, 0.1431, 0.6675, 0.1305, 0.6444, 0.1314, 0.6438, 0.1439, 0.6668, 0.967, 0.3273, 0.9723, 0.3328, 0.9727, 0.3454, 0.9669, 0.3408, 0.1277, 0.638, 0.1288, 0.6375, 0.1314, 0.6438, 0.1305, 0.6444, 0.1314, 0.6438, 0.1288, 0.6375, 0.1325, 0.6357, 0.1342, 0.6415, 0.3321, 0.5743, 0.3392, 0.5508, 0.3521, 0.5534, 0.3434, 0.5802, 0.9391, 0.6952, 0.9669, 0.6799, 0.9668, 0.7423, 0.9391, 0.7645, 0.263, 0.5606, 0.2618, 0.56, 0.2643, 0.5359, 0.2655, 0.5361, 0.8793, 0.8282, 0.8793, 0.8123, 0.9391, 0.7645, 0.9392, 0.7776, 0.3747, 0.3416, 0.348, 0.3362, 0.35, 0.3256, 0.3778, 0.3313, 0.4365, 0.3504, 0.4327, 0.3558, 0.3778, 0.3313, 0.38, 0.325, 0.9668, 0.7423, 0.9668, 0.754, 0.9392, 0.7776, 0.9391, 0.7645, 0.7469, 0.5443, 0.775, 0.5445, 0.7749, 0.778, 0.7468, 0.7628, 0.2231, 0.7448, 0.2514, 0.751, 0.2492, 0.7619, 0.2198, 0.7552, 0.7468, 0.7628, 0.7749, 0.778, 0.7749, 0.8846, 0.7468, 0.8625, 0.2938, 0.5819, 0.2926, 0.5821, 0.3002, 0.5433, 0.3015, 0.5436, 0.7821, 0.9085, 0.7821, 0.8881, 0.7899, 0.8833, 0.7899, 0.9034, 0.7821, 0.7805, 0.7821, 0.8881, 0.7749, 0.8846, 0.7749, 0.778, 0.7749, 0.8846, 0.7821, 0.8881, 0.7821, 0.9085, 0.7749, 0.9048, 0.7749, 0.8846, 0.7749, 0.9048, 0.7468, 0.8814, 0.7468, 0.8625, 0.4639, 0.6613, 0.4344, 0.6929, 0.4326, 0.6908, 0.4618, 0.6599, 0.5116, 0.493, 0.4959, 0.4479, 0.5063, 0.4431, 0.5219, 0.491, 0.3778, 0.3313, 0.35, 0.3256, 0.3511, 0.3191, 0.38, 0.325, 0.7901, 0.1784, 0.8192, 0.2026, 0.8192, 0.2242, 0.7901, 0.2015, 0.344, 0.3246, 0.3453, 0.3189, 0.3511, 0.3191, 0.35, 0.3256, 0.3511, 0.3191, 0.3453, 0.3189, 0.3461, 0.3146, 0.3533, 0.3155, 0.747, 0.2003, 0.7751, 0.1771, 0.7751, 0.2003, 0.747, 0.2221, 0.3511, 0.3191, 0.3533, 0.3155, 0.3829, 0.3221, 0.38, 0.325, 0.3958, 0.7154, 0.3455, 0.7349, 0.3427, 0.7284, 0.3933, 0.7087, 0.2198, 0.7552, 0.2492, 0.7619, 0.248, 0.7687, 0.2175, 0.7615, 0.2544, 0.7728, 0.2552, 0.7692, 0.2611, 0.7712, 0.2614, 0.7748, 0.2564, 0.7631, 0.2552, 0.7692, 0.248, 0.7687, 0.2492, 0.7619, 0.4073, 0.7365, 0.4325, 0.7186, 0.4402, 0.7278, 0.4129, 0.7465, 0.2544, 0.7728, 0.2462, 0.7719, 0.248, 0.7687, 0.2552, 0.7692, 0.248, 0.7687, 0.2462, 0.7719, 0.2153, 0.7643, 0.2175, 0.7615, 0.5219, 0.491, 0.5063, 0.4431, 0.5128, 0.4401, 0.5283, 0.4898, 0.5978, 0.3258, 0.6265, 0.3015, 0.6266, 0.3168, 0.5978, 0.3395, 0.5008, 0.4323, 0.5069, 0.4295, 0.5128, 0.4401, 0.5063, 0.4431, 0.3987, 0.7218, 0.4207, 0.7048, 0.4251, 0.7098, 0.4018, 0.7272, 0.5093, 0.4285, 0.5155, 0.4379, 0.5128, 0.4401, 0.5069, 0.4295, 0.5128, 0.4401, 0.5155, 0.4379, 0.5313, 0.4887, 0.5283, 0.4898, 0.4862, 0.6758, 0.5223, 0.587, 0.5284, 0.5882, 0.4917, 0.6793, 0.4129, 0.7465, 0.4402, 0.7278, 0.445, 0.7336, 0.4164, 0.7529, 0.4599, 0.7198, 0.4617, 0.7228, 0.4535, 0.7299, 0.4516, 0.7277, 0.4467, 0.7222, 0.4516, 0.7277, 0.445, 0.7336, 0.4402, 0.7278, 0.4547, 0.7146, 0.4862, 0.6758, 0.4917, 0.6793, 0.4599, 0.7198, 0.4535, 0.7299, 0.4478, 0.7358, 0.445, 0.7336, 0.4516, 0.7277, 0.445, 0.7336, 0.4478, 0.7358, 0.4188, 0.7555, 0.4164, 0.7529, 0.5978, 0.7434, 0.6265, 0.7664, 0.6264, 0.7797, 0.5978, 0.7552, 0.4018, 0.7272, 0.4251, 0.7098, 0.4325, 0.7186, 0.4073, 0.7365, 0.4311, 0.7046, 0.4388, 0.7133, 0.4325, 0.7186, 0.4251, 0.7098, 0.4325, 0.7186, 0.4388, 0.7133, 0.4467, 0.7222, 0.4402, 0.7278, 0.477, 0.4354, 0.4868, 0.4301, 0.4907, 0.4375, 0.4808, 0.4427, 0.2564, 0.7631, 0.2585, 0.7523, 0.2648, 0.7536, 0.2626, 0.7645, 0.5017, 0.495, 0.486, 0.4527, 0.4959, 0.4479, 0.5116, 0.493, 0.4808, 0.4427, 0.4907, 0.4375, 0.4959, 0.4479, 0.486, 0.4527, 0.4959, 0.4479, 0.4907, 0.4375, 0.5008, 0.4323, 0.5063, 0.4431, 0.2585, 0.7523, 0.2607, 0.7414, 0.2671, 0.7427, 0.2648, 0.7536, 0.2262, 0.7349, 0.2534, 0.7401, 0.2514, 0.751, 0.2231, 0.7448, 0.2607, 0.7414, 0.2585, 0.7523, 0.2514, 0.751, 0.2534, 0.7401, 0.2514, 0.751, 0.2585, 0.7523, 0.2564, 0.7631, 0.2492, 0.7619, 0.7822, 0.5446, 0.7822, 0.3076, 0.7901, 0.3107, 0.79, 0.5445, 0.3326, 0.344, 0.335, 0.3334, 0.3419, 0.335, 0.3396, 0.3456, 0.1549, 0.3627, 0.1628, 0.3719, 0.154, 0.3796, 0.1458, 0.3711, 0.3719, 0.3515, 0.3459, 0.3469, 0.348, 0.3362, 0.3747, 0.3416, 0.3396, 0.3456, 0.3419, 0.335, 0.348, 0.3362, 0.3459, 0.3469, 0.348, 0.3362, 0.3419, 0.335, 0.344, 0.3246, 0.35, 0.3256, 0.4327, 0.3558, 0.4269, 0.3648, 0.3747, 0.3416, 0.3778, 0.3313, 0.1628, 0.3719, 0.1703, 0.3806, 0.1617, 0.388, 0.154, 0.3796, 0.09795, 0.6529, 0.1086, 0.6477, 0.1118, 0.654, 0.1013, 0.6595, 0.1987, 0.3591, 0.176, 0.3759, 0.1686, 0.3669, 0.1933, 0.3497, 0.1703, 0.3806, 0.1628, 0.3719, 0.1686, 0.3669, 0.176, 0.3759, 0.1686, 0.3669, 0.1628, 0.3719, 0.1549, 0.3627, 0.1611, 0.3576, 0.2493, 0.3293, 0.2512, 0.3393, 0.1987, 0.3591, 0.1933, 0.3497, 0.1086, 0.6477, 0.1188, 0.6425, 0.1219, 0.6487, 0.1118, 0.654, 0.1188, 0.6425, 0.1249, 0.6394, 0.1279, 0.6457, 0.1219, 0.6487, 0.09909, 0.592, 0.1144, 0.6337, 0.1042, 0.6385, 0.08912, 0.5941, 0.1188, 0.6425, 0.1086, 0.6477, 0.1042, 0.6385, 0.1144, 0.6337, 0.1042, 0.6385, 0.1086, 0.6477, 0.09795, 0.6529, 0.0935, 0.6433, 0.1277, 0.638, 0.1227, 0.6295, 0.1237, 0.6292, 0.1288, 0.6375, 0.1249, 0.6394, 0.1277, 0.638, 0.1305, 0.6444, 0.1279, 0.6457, 0.1074, 0.5903, 0.1227, 0.6295, 0.1202, 0.6308, 0.1049, 0.5908, 0.1227, 0.6295, 0.1277, 0.638, 0.1249, 0.6394, 0.1202, 0.6308, 0.1202, 0.6308, 0.1249, 0.6394, 0.1188, 0.6425, 0.1144, 0.6337, 0.3703, 0.3572, 0.3448, 0.3534, 0.3459, 0.3469, 0.3719, 0.3515, 0.2037, 0.3678, 0.1829, 0.3842, 0.1823, 0.3832, 0.2032, 0.3669, 0.331, 0.3503, 0.3326, 0.344, 0.3396, 0.3456, 0.3382, 0.3523, 0.2032, 0.3669, 0.1823, 0.3832, 0.1803, 0.381, 0.2019, 0.3645, 0.1767, 0.3883, 0.1747, 0.3859, 0.1803, 0.381, 0.1823, 0.3832, 0.1803, 0.381, 0.1747, 0.3859, 0.1703, 0.3806, 0.176, 0.3759, 0.2019, 0.3645, 0.1803, 0.381, 0.176, 0.3759, 0.1987, 0.3591, 0.1227, 0.6295, 0.1074, 0.5903, 0.1086, 0.5902, 0.1237, 0.6292, 0.2607, 0.7414, 0.262, 0.7345, 0.2687, 0.7362, 0.2671, 0.7427, 0.3696, 0.3596, 0.3444, 0.3563, 0.3448, 0.3534, 0.3703, 0.3572, 0.3375, 0.3555, 0.3382, 0.3523, 0.3448, 0.3534, 0.3444, 0.3563, 0.3448, 0.3534, 0.3382, 0.3523, 0.3396, 0.3456, 0.3459, 0.3469, 0.2279, 0.7292, 0.2545, 0.7335, 0.2534, 0.7401, 0.2262, 0.7349, 0.1049, 0.5908, 0.1202, 0.6308, 0.1144, 0.6337, 0.09909, 0.592, 0.262, 0.7345, 0.2627, 0.7312, 0.2695, 0.7333, 0.2687, 0.7362, 0.2286, 0.7267, 0.2548, 0.7307, 0.2545, 0.7335, 0.2279, 0.7292, 0.2548, 0.7307, 0.2627, 0.7312, 0.262, 0.7345, 0.2545, 0.7335, 0.141, 0.6691, 0.1431, 0.6675, 0.1811, 0.7047, 0.1796, 0.7069, 0.2545, 0.7335, 0.262, 0.7345, 0.2607, 0.7414, 0.2534, 0.7401, 0.4935, 0.4968, 0.4778, 0.4568, 0.4802, 0.4556, 0.496, 0.4963, 0.4778, 0.4568, 0.4721, 0.4472, 0.4748, 0.4458, 0.4802, 0.4556, 0.4802, 0.4556, 0.4748, 0.4458, 0.4808, 0.4427, 0.486, 0.4527, 0.4326, 0.6908, 0.4344, 0.6929, 0.4266, 0.6994, 0.4245, 0.697, 0.3973, 0.7195, 0.4188, 0.7027, 0.4207, 0.7048, 0.3987, 0.7218, 0.4188, 0.7027, 0.4245, 0.697, 0.4266, 0.6994, 0.4207, 0.7048, 0.4207, 0.7048, 0.4266, 0.6994, 0.4311, 0.7046, 0.4251, 0.7098, 0.4181, 0.378, 0.4167, 0.3801, 0.3696, 0.3596, 0.3703, 0.3572, 0.4639, 0.6613, 0.4618, 0.6599, 0.4948, 0.5817, 0.4972, 0.5821, 0.166, 0.3929, 0.1361, 0.4254, 0.1312, 0.4222, 0.1617, 0.388, 0.4688, 0.6646, 0.4388, 0.6978, 0.4344, 0.6929, 0.4639, 0.6613, 0.4388, 0.6978, 0.4688, 0.6646, 0.4773, 0.6702, 0.4465, 0.7061, 0.2473, 0.3187, 0.2493, 0.3293, 0.1933, 0.3497, 0.1876, 0.3395, 0.1074, 0.5903, 0.1058, 0.5056, 0.1073, 0.5059, 0.1086, 0.5902, 0.1382, 0.4268, 0.1058, 0.5056, 0.1034, 0.5051, 0.1361, 0.4254, 0.1058, 0.5056, 0.1074, 0.5903, 0.1049, 0.5908, 0.1034, 0.5051, 0.8793, 0.7281, 0.8793, 0.5437, 0.9392, 0.5431, 0.9391, 0.6952, 0.1138, 0.4111, 0.07853, 0.5004, 0.07242, 0.4993, 0.1082, 0.4077, 0.1034, 0.5051, 0.09783, 0.5041, 0.1312, 0.4222, 0.1361, 0.4254, 0.0884, 0.5023, 0.07853, 0.5004, 0.1138, 0.4111, 0.1227, 0.4167, 0.4778, 0.4568, 0.4935, 0.4968, 0.4923, 0.4968, 0.4768, 0.4571, 0.4862, 0.6758, 0.4547, 0.7146, 0.4465, 0.7061, 0.4773, 0.6702, 0.4465, 0.7061, 0.4547, 0.7146, 0.4467, 0.7222, 0.4388, 0.7133, 0.2512, 0.3393, 0.2524, 0.3451, 0.2019, 0.3645, 0.1987, 0.3591, 0.07242, 0.4993, 0.07853, 0.5004, 0.07869, 0.5961, 0.07226, 0.5972, 0.6869, 0.5436, 0.6869, 0.3566, 0.7469, 0.3247, 0.7469, 0.5443, 0.7821, 0.7805, 0.7822, 0.5446, 0.79, 0.5445, 0.7899, 0.7772, 0.4941, 0.6814, 0.4617, 0.7228, 0.4599, 0.7198, 0.4917, 0.6793, 0.5977, 0.6806, 0.5978, 0.7434, 0.5911, 0.7381, 0.5909, 0.6769, 0.2071, 0.3777, 0.2047, 0.371, 0.2544, 0.3516, 0.257, 0.3581, 0.7469, 0.5443, 0.7469, 0.3247, 0.775, 0.3099, 0.775, 0.5445, 0.7822, 0.3076, 0.7822, 0.5446, 0.775, 0.5445, 0.775, 0.3099, 0.775, 0.5445, 0.7822, 0.5446, 0.7821, 0.7805, 0.7749, 0.778, 0.4621, 0.411, 0.4214, 0.3731, 0.4269, 0.3648, 0.4705, 0.4045, 0.9392, 0.5431, 0.9392, 0.3902, 0.967, 0.405, 0.967, 0.5428, 0.9729, 0.4081, 0.9729, 0.5427, 0.967, 0.5428, 0.967, 0.405, 0.967, 0.5428, 0.9729, 0.5427, 0.9728, 0.6767, 0.9669, 0.6799, 0.3059, 0.338, 0.2512, 0.3393, 0.2493, 0.3293, 0.307, 0.3278, 0.4935, 0.4968, 0.4948, 0.5817, 0.4933, 0.5814, 0.4923, 0.4968, 0.4933, 0.5814, 0.4903, 0.5808, 0.4891, 0.4966, 0.4923, 0.4968, 0.475, 0.4958, 0.477, 0.5783, 0.4678, 0.5765, 0.4658, 0.4972, 0.1118, 0.5905, 0.1272, 0.6287, 0.1237, 0.6292, 0.1086, 0.5902, 0.1237, 0.6292, 0.1272, 0.6287, 0.1325, 0.6357, 0.1288, 0.6375, 0.184, 0.7017, 0.1817, 0.7039, 0.1439, 0.6668, 0.1461, 0.6643, 0.1189, 0.591, 0.117, 0.5077, 0.1237, 0.509, 0.126, 0.5914, 0.4837, 0.5796, 0.477, 0.5783, 0.475, 0.4958, 0.482, 0.4961, 0.4376, 0.5705, 0.4352, 0.505, 0.4658, 0.4972, 0.4678, 0.5765, 0.1939, 0.6917, 0.189, 0.6967, 0.1509, 0.6591, 0.1558, 0.6541, 0.1559, 0.4327, 0.1831, 0.4063, 0.1887, 0.4128, 0.164, 0.4375, 0.3521, 0.5534, 0.3546, 0.5252, 0.388, 0.5177, 0.3868, 0.5604, 0.4352, 0.505, 0.4376, 0.5705, 0.3868, 0.5604, 0.388, 0.5177, 0.4188, 0.7027, 0.3973, 0.7195, 0.3969, 0.7185, 0.4182, 0.7017, 0.3868, 0.5604, 0.4376, 0.5705, 0.4103, 0.6299, 0.372, 0.6001, 0.3434, 0.5802, 0.3521, 0.5534, 0.3868, 0.5604, 0.372, 0.6001, 0.3279, 0.4044, 0.3194, 0.4471, 0.3167, 0.4466, 0.3241, 0.4036, 0.1237, 0.509, 0.1559, 0.4327, 0.164, 0.4375, 0.1329, 0.5108, 0.1896, 0.4565, 0.1638, 0.5167, 0.1329, 0.5108, 0.164, 0.4375, 0.163, 0.6484, 0.1534, 0.63, 0.1794, 0.6158, 0.1888, 0.6305, 0.1329, 0.5108, 0.1638, 0.5167, 0.1657, 0.582, 0.1352, 0.59, 0.126, 0.5914, 0.1237, 0.509, 0.1329, 0.5108, 0.1352, 0.59, 0.2572, 0.5057, 0.2482, 0.5328, 0.2139, 0.5261, 0.2292, 0.4864, 0.2139, 0.5261, 0.2482, 0.5328, 0.2465, 0.561, 0.2125, 0.5685, 0.2776, 0.5707, 0.2755, 0.5843, 0.2668, 0.5746, 0.268, 0.5638, 0.3103, 0.5774, 0.307, 0.5909, 0.2955, 0.5953, 0.299, 0.5804, 0.3364, 0.5502, 0.3391, 0.526, 0.3419, 0.5262, 0.3392, 0.5508, 0.3279, 0.5736, 0.3349, 0.5499, 0.3364, 0.5502, 0.3295, 0.5734, 0.3295, 0.5734, 0.3364, 0.5502, 0.3392, 0.5508, 0.3321, 0.5743, 0.5028, 0.5832, 0.5017, 0.495, 0.5116, 0.493, 0.5123, 0.5851, 0.2926, 0.5821, 0.2896, 0.5972, 0.2887, 0.5964, 0.2914, 0.5813, 0.2047, 0.371, 0.2037, 0.3678, 0.2532, 0.3486, 0.2544, 0.3516, 0.2907, 0.597, 0.2896, 0.5972, 0.2926, 0.5821, 0.2938, 0.5819, 0.2907, 0.597, 0.2938, 0.5819, 0.299, 0.5804, 0.2955, 0.5953, 0.496, 0.4963, 0.4972, 0.5821, 0.4948, 0.5817, 0.4935, 0.4968, 0.06935, 0.5981, 0.06963, 0.4987, 0.07242, 0.4993, 0.07226, 0.5972, 0.5313, 0.4887, 0.5313, 0.5887, 0.5284, 0.5882, 0.5283, 0.4898, 0.3092, 0.5049, 0.3015, 0.5436, 0.3002, 0.5433, 0.3081, 0.5043, 0.3302, 0.354, 0.331, 0.358, 0.3064, 0.3507, 0.3051, 0.3474, 0.3665, 0.363, 0.3691, 0.3605, 0.4161, 0.3809, 0.4138, 0.3832, 0.2725, 0.5124, 0.2655, 0.5361, 0.2643, 0.5359, 0.2712, 0.5125, 0.2631, 0.5703, 0.263, 0.5606, 0.268, 0.5638, 0.2668, 0.5746, 0.388, 0.5177, 0.3823, 0.4991, 0.4255, 0.4785, 0.4352, 0.505, 0.2712, 0.5125, 0.2643, 0.5359, 0.2614, 0.5353, 0.2685, 0.5116, 0.79, 0.5445, 0.7901, 0.3107, 0.8191, 0.3261, 0.819, 0.5443, 0.2663, 0.5767, 0.2752, 0.5869, 0.2735, 0.5888, 0.2645, 0.5784, 0.2845, 0.5956, 0.2752, 0.5869, 0.2755, 0.5843, 0.2847, 0.5929, 0.2752, 0.5869, 0.2663, 0.5767, 0.2668, 0.5746, 0.2755, 0.5843, 0.2755, 0.5843, 0.2776, 0.5707, 0.287, 0.5778, 0.2847, 0.5929, 0.819, 0.7613, 0.8793, 0.7281, 0.8793, 0.8123, 0.819, 0.8604, 0.819, 0.5443, 0.8191, 0.3261, 0.8794, 0.3583, 0.8793, 0.5437, 0.2926, 0.5821, 0.2914, 0.5813, 0.2989, 0.5431, 0.3002, 0.5433, 0.8793, 0.5437, 0.8793, 0.7281, 0.819, 0.7613, 0.819, 0.5443, 0.2776, 0.5707, 0.268, 0.5638, 0.271, 0.5373, 0.2825, 0.5397, 0.1361, 0.6728, 0.1219, 0.6487, 0.1279, 0.6457, 0.141, 0.6691, 0.3049, 0.3464, 0.2529, 0.3476, 0.2524, 0.3451, 0.3052, 0.3438, 0.3081, 0.3172, 0.2473, 0.3187, 0.2458, 0.3121, 0.3085, 0.3105, 0.2524, 0.3451, 0.2512, 0.3393, 0.3059, 0.338, 0.3052, 0.3438, 0.1762, 0.7118, 0.2262, 0.7349, 0.2231, 0.7448, 0.1704, 0.7202, 0.2493, 0.3293, 0.2473, 0.3187, 0.3081, 0.3172, 0.307, 0.3278, 0.1097, 0.692, 0.1129, 0.6905, 0.1603, 0.7347, 0.1576, 0.7369, 0.1185, 0.6861, 0.1013, 0.6595, 0.1118, 0.654, 0.1274, 0.6792, 0.1185, 0.6861, 0.1642, 0.7292, 0.1603, 0.7347, 0.1129, 0.6905, 0.2279, 0.7292, 0.1796, 0.7069, 0.1811, 0.7047, 0.2286, 0.7267, 0.2318, 0.7233, 0.184, 0.7017, 0.189, 0.6967, 0.2371, 0.7179, 0.2153, 0.7643, 0.1576, 0.7369, 0.1603, 0.7347, 0.2175, 0.7615, 0.2548, 0.7307, 0.2286, 0.7267, 0.2292, 0.7258, 0.2552, 0.7297, 0.4662, 0.4596, 0.482, 0.4961, 0.475, 0.4958, 0.4597, 0.4616, 0.9392, 0.5431, 0.967, 0.5428, 0.9669, 0.6799, 0.9391, 0.6952, 0.8793, 0.8123, 0.8793, 0.8282, 0.819, 0.8791, 0.819, 0.8604, 0.2286, 0.7267, 0.1811, 0.7047, 0.1817, 0.7039, 0.2292, 0.7258, 0.8795, 0.2533, 0.9393, 0.3037, 0.9392, 0.3189, 0.8794, 0.2717, 0.1817, 0.7039, 0.184, 0.7017, 0.2318, 0.7233, 0.2292, 0.7258, 0.2096, 0.3842, 0.2071, 0.3777, 0.257, 0.3581, 0.2595, 0.3646, 0.3051, 0.3474, 0.2532, 0.3486, 0.2529, 0.3476, 0.3049, 0.3464, 0.6868, 0.8307, 0.6868, 0.8146, 0.7468, 0.8625, 0.7468, 0.8814, 0.242, 0.7123, 0.1939, 0.6917, 0.1995, 0.6843, 0.2451, 0.7042, 0.2047, 0.371, 0.1846, 0.3874, 0.1829, 0.3842, 0.2037, 0.3678, 0.79, 0.5445, 0.819, 0.5443, 0.819, 0.7613, 0.7899, 0.7772, 0.292, 0.78, 0.2614, 0.7748, 0.2611, 0.7712, 0.291, 0.7765, 0.189, 0.6967, 0.1939, 0.6917, 0.242, 0.7123, 0.2371, 0.7179, 0.3056, 0.4854, 0.2933, 0.4898, 0.2891, 0.479, 0.3046, 0.4752, 0.4721, 0.4472, 0.4686, 0.4397, 0.4712, 0.4384, 0.4748, 0.4458, 0.3467, 0.7379, 0.347, 0.7389, 0.2946, 0.74, 0.2945, 0.739, 0.8192, 0.2026, 0.8795, 0.2533, 0.8794, 0.2717, 0.8192, 0.2242, 0.3046, 0.4752, 0.2891, 0.479, 0.2802, 0.4496, 0.3052, 0.4455, 0.2527, 0.6766, 0.2167, 0.6596, 0.2458, 0.6211, 0.2673, 0.6346, 0.2802, 0.4496, 0.2682, 0.4034, 0.3076, 0.4016, 0.3052, 0.4455, 0.3138, 0.4757, 0.3121, 0.4754, 0.3167, 0.4466, 0.3194, 0.4471, 0.2784, 0.6065, 0.2656, 0.5971, 0.2735, 0.5888, 0.2832, 0.5975, 0.1995, 0.6843, 0.2167, 0.6596, 0.2527, 0.6766, 0.2451, 0.7042, 0.7823, 0.1734, 0.7901, 0.1784, 0.7901, 0.2015, 0.7823, 0.1968, 0.2458, 0.6211, 0.2656, 0.5971, 0.2784, 0.6065, 0.2673, 0.6346, 0.2847, 0.5929, 0.2887, 0.5964, 0.2884, 0.5988, 0.2845, 0.5956, 0.3059, 0.4876, 0.294, 0.4922, 0.2933, 0.4898, 0.3056, 0.4854, 0.3114, 0.3647, 0.2595, 0.3646, 0.257, 0.3581, 0.3092, 0.3577, 0.2458, 0.3121, 0.2436, 0.3089, 0.3069, 0.3067, 0.3085, 0.3105, 0.1361, 0.6728, 0.1762, 0.7118, 0.1704, 0.7202, 0.1274, 0.6792, 0.3566, 0.374, 0.3613, 0.3684, 0.4089, 0.3881, 0.404, 0.3931, 0.2618, 0.3737, 0.2595, 0.3646, 0.3114, 0.3647, 0.3111, 0.3733, 0.305, 0.4907, 0.3013, 0.506, 0.2899, 0.5089, 0.2932, 0.4951, 0.2853, 0.6093, 0.2784, 0.6065, 0.2832, 0.5975, 0.2877, 0.6005, 0.2932, 0.4951, 0.2899, 0.5089, 0.2783, 0.5114, 0.2816, 0.5007, 0.2845, 0.5956, 0.2884, 0.5988, 0.2877, 0.6005, 0.2832, 0.5975, 0.3419, 0.335, 0.335, 0.3334, 0.3373, 0.3229, 0.344, 0.3246, 0.3118, 0.4859, 0.3108, 0.4861, 0.3108, 0.4843, 0.3121, 0.4844, 0.2657, 0.7172, 0.2608, 0.7185, 0.2631, 0.7122, 0.2669, 0.7114, 0.3059, 0.4876, 0.3108, 0.4861, 0.31, 0.4889, 0.305, 0.4907, 0.31, 0.4889, 0.3108, 0.4861, 0.3118, 0.4859, 0.3112, 0.4885, 0.2907, 0.597, 0.2955, 0.5953, 0.2946, 0.5979, 0.2901, 0.5993, 0.3121, 0.4754, 0.3046, 0.4752, 0.3052, 0.4455, 0.3167, 0.4466, 0.3241, 0.4036, 0.3076, 0.4016, 0.3111, 0.3733, 0.3289, 0.3794, 0.2618, 0.3737, 0.2682, 0.4034, 0.2306, 0.4184, 0.214, 0.3923, 0.154, 0.3796, 0.1227, 0.4167, 0.1138, 0.4111, 0.1458, 0.3711, 0.2896, 0.5972, 0.2892, 0.5994, 0.2884, 0.5988, 0.2887, 0.5964, 0.9393, 0.3037, 0.967, 0.3273, 0.9669, 0.3408, 0.9392, 0.3189, 0.335, 0.3334, 0.307, 0.3278, 0.3081, 0.3172, 0.3373, 0.3229, 0.3373, 0.3229, 0.3081, 0.3172, 0.3085, 0.3105, 0.3389, 0.3163, 0.3069, 0.3067, 0.3381, 0.3121, 0.3389, 0.3163, 0.3085, 0.3105, 0.3389, 0.3163, 0.3381, 0.3121, 0.3461, 0.3146, 0.3453, 0.3189, 0.07853, 0.5004, 0.0884, 0.5023, 0.08912, 0.5941, 0.07869, 0.5961, 0.3167, 0.4466, 0.3052, 0.4455, 0.3076, 0.4016, 0.3241, 0.4036, 0.3566, 0.374, 0.337, 0.3746, 0.3391, 0.3685, 0.3613, 0.3684, 0.3046, 0.4752, 0.3121, 0.4754, 0.3108, 0.4843, 0.3056, 0.4854, 0.2727, 0.6816, 0.268, 0.7057, 0.264, 0.7055, 0.2689, 0.6808, 0.264, 0.7055, 0.2451, 0.7042, 0.2527, 0.6766, 0.2689, 0.6808, 0.3112, 0.6064, 0.3199, 0.6366, 0.2947, 0.6399, 0.2959, 0.6104, 0.2689, 0.6808, 0.2527, 0.6766, 0.2673, 0.6346, 0.2785, 0.6379, 0.294, 0.4922, 0.2932, 0.4951, 0.2816, 0.5007, 0.282, 0.4983, 0.2608, 0.7185, 0.2371, 0.7179, 0.242, 0.7123, 0.2631, 0.7122, 0.2669, 0.7114, 0.2631, 0.7122, 0.264, 0.7055, 0.268, 0.7057, 0.2631, 0.7122, 0.242, 0.7123, 0.2451, 0.7042, 0.264, 0.7055, 0.3338, 0.5107, 0.325, 0.501, 0.3254, 0.4981, 0.3343, 0.5083, 0.2167, 0.6596, 0.1995, 0.6843, 0.163, 0.6484, 0.1888, 0.6305, 0.3567, 0.6173, 0.3543, 0.6194, 0.3327, 0.5944, 0.3343, 0.5929, 0.3789, 0.4923, 0.3724, 0.4818, 0.4105, 0.4539, 0.4205, 0.4689, 0.2552, 0.7297, 0.2292, 0.7258, 0.2318, 0.7233, 0.2576, 0.7263, 0.264, 0.7251, 0.2576, 0.7263, 0.2608, 0.7185, 0.2657, 0.7172, 0.6868, 0.8146, 0.6869, 0.7297, 0.7468, 0.7628, 0.7468, 0.8625, 0.2576, 0.7263, 0.2318, 0.7233, 0.2371, 0.7179, 0.2608, 0.7185, 0.4837, 0.5796, 0.4903, 0.5808, 0.4576, 0.6585, 0.4507, 0.6563, 0.141, 0.6691, 0.1279, 0.6457, 0.1305, 0.6444, 0.1431, 0.6675, 0.7899, 0.7772, 0.819, 0.7613, 0.819, 0.8604, 0.7899, 0.8833, 0.3529, 0.7683, 0.4129, 0.7465, 0.4164, 0.7529, 0.3543, 0.7749, 0.331, 0.3503, 0.3052, 0.3438, 0.3059, 0.338, 0.3326, 0.344, 0.3326, 0.344, 0.3059, 0.338, 0.307, 0.3278, 0.335, 0.3334, 0.2914, 0.5813, 0.287, 0.5778, 0.2937, 0.542, 0.2989, 0.5431, 0.2292, 0.4864, 0.2416, 0.4714, 0.2645, 0.4947, 0.2572, 0.5057, 0.4214, 0.3731, 0.4181, 0.378, 0.3703, 0.3572, 0.3719, 0.3515, 0.9668, 0.7423, 0.9669, 0.6799, 0.9728, 0.6767, 0.9726, 0.7377, 0.268, 0.5638, 0.263, 0.5606, 0.2655, 0.5361, 0.271, 0.5373, 0.497, 0.4246, 0.5036, 0.4213, 0.5069, 0.4295, 0.5008, 0.4323, 0.287, 0.5778, 0.2914, 0.5813, 0.2887, 0.5964, 0.2847, 0.5929, 0.299, 0.5804, 0.2938, 0.5819, 0.3015, 0.5436, 0.3065, 0.5445, 0.3092, 0.3577, 0.257, 0.3581, 0.2544, 0.3516, 0.3064, 0.3507, 0.2262, 0.7349, 0.1762, 0.7118, 0.1796, 0.7069, 0.2279, 0.7292, 0.1796, 0.7069, 0.1762, 0.7118, 0.1361, 0.6728, 0.141, 0.6691, 0.2198, 0.7552, 0.1642, 0.7292, 0.1704, 0.7202, 0.2231, 0.7448, 0.3072, 0.5958, 0.3064, 0.5934, 0.3185, 0.5873, 0.3195, 0.5896, 0.1704, 0.7202, 0.1642, 0.7292, 0.1185, 0.6861, 0.1274, 0.6792, 0.5977, 0.5427, 0.5977, 0.4042, 0.6266, 0.3888, 0.6265, 0.543, 0.3112, 0.4885, 0.3081, 0.5043, 0.3067, 0.5046, 0.31, 0.4889, 0.3219, 0.5746, 0.3103, 0.5774, 0.3176, 0.5466, 0.3293, 0.5488, 0.3064, 0.3507, 0.2544, 0.3516, 0.2532, 0.3486, 0.3051, 0.3474, 0.4686, 0.4397, 0.4552, 0.4164, 0.4573, 0.4148, 0.4712, 0.4384, 0.2946, 0.5979, 0.3064, 0.5934, 0.3072, 0.5958, 0.2951, 0.6001, 0.3185, 0.5873, 0.3064, 0.5934, 0.307, 0.5909, 0.3188, 0.5852, 0.3064, 0.5934, 0.2946, 0.5979, 0.2955, 0.5953, 0.307, 0.5909, 0.307, 0.5909, 0.3103, 0.5774, 0.3219, 0.5746, 0.3188, 0.5852, 0.6266, 0.6965, 0.6869, 0.7297, 0.6868, 0.8146, 0.6265, 0.7664, 0.6265, 0.543, 0.6266, 0.3888, 0.6869, 0.3566, 0.6869, 0.5436, 0.6869, 0.5436, 0.6869, 0.7297, 0.6266, 0.6965, 0.6265, 0.543, 0.3103, 0.5774, 0.299, 0.5804, 0.3065, 0.5445, 0.3176, 0.5466, 0.2936, 0.7486, 0.2671, 0.7427, 0.2687, 0.7362, 0.2943, 0.7426, 0.4552, 0.4164, 0.4167, 0.3801, 0.4181, 0.378, 0.4573, 0.4148, 0.6266, 0.3888, 0.6266, 0.3168, 0.687, 0.2693, 0.6869, 0.3566, 0.4792, 0.3975, 0.4327, 0.3558, 0.4365, 0.3504, 0.4848, 0.3931, 0.4181, 0.378, 0.4214, 0.3731, 0.4621, 0.411, 0.4573, 0.4148, 0.3487, 0.7474, 0.4018, 0.7272, 0.4073, 0.7365, 0.3508, 0.7575, 0.4269, 0.3648, 0.4327, 0.3558, 0.4792, 0.3975, 0.4705, 0.4045, 0.292, 0.78, 0.291, 0.7765, 0.3543, 0.7749, 0.3559, 0.778, 0.2914, 0.7697, 0.2626, 0.7645, 0.2648, 0.7536, 0.2925, 0.7589, 0.5093, 0.4285, 0.5075, 0.4209, 0.5177, 0.4293, 0.5155, 0.4379, 0.6265, 0.3015, 0.6869, 0.2507, 0.687, 0.2693, 0.6266, 0.3168, 0.496, 0.4963, 0.4802, 0.4556, 0.486, 0.4527, 0.5017, 0.495, 0.4188, 0.7555, 0.3559, 0.778, 0.3543, 0.7749, 0.4164, 0.7529, 0.4365, 0.3504, 0.4398, 0.3483, 0.4885, 0.3918, 0.4848, 0.3931, 0.1361, 0.4254, 0.166, 0.3929, 0.1678, 0.395, 0.1382, 0.4268, 0.6868, 0.8146, 0.6868, 0.8307, 0.6264, 0.7797, 0.6265, 0.7664, 0.3973, 0.7195, 0.347, 0.7389, 0.3467, 0.7379, 0.3969, 0.7185, 0.6869, 0.2507, 0.747, 0.2003, 0.747, 0.2221, 0.687, 0.2693, 0.4907, 0.4375, 0.4868, 0.4301, 0.497, 0.4246, 0.5008, 0.4323, 0.3467, 0.7379, 0.3455, 0.7349, 0.3958, 0.7154, 0.3969, 0.7185, 0.3691, 0.3605, 0.3696, 0.3596, 0.4167, 0.3801, 0.4161, 0.3809, 0.2943, 0.7426, 0.2946, 0.74, 0.347, 0.7389, 0.3475, 0.7415, 0.4545, 0.4171, 0.4161, 0.3809, 0.4167, 0.3801, 0.4552, 0.4164, 0.1775, 0.3892, 0.1767, 0.3883, 0.1823, 0.3832, 0.1829, 0.3842, 0.3362, 0.5065, 0.327, 0.4961, 0.3349, 0.4876, 0.3457, 0.5, 0.3908, 0.7022, 0.3401, 0.7218, 0.3378, 0.7127, 0.3863, 0.6941, 0.3665, 0.363, 0.3418, 0.3607, 0.344, 0.3573, 0.3691, 0.3605, 0.3613, 0.3684, 0.3391, 0.3685, 0.3418, 0.3607, 0.3665, 0.363, 0.3427, 0.7284, 0.3401, 0.7218, 0.3908, 0.7022, 0.3933, 0.7087, 0.3613, 0.3684, 0.3665, 0.363, 0.4138, 0.3832, 0.4089, 0.3881, 0.4933, 0.5814, 0.4948, 0.5817, 0.4618, 0.6599, 0.4607, 0.6594, 0.1853, 0.3981, 0.1803, 0.3922, 0.1846, 0.3874, 0.1889, 0.3937, 0.3258, 0.5993, 0.3112, 0.6064, 0.3072, 0.5958, 0.3195, 0.5896, 0.3457, 0.5, 0.3349, 0.4876, 0.3539, 0.4636, 0.3724, 0.4818, 0.3696, 0.6675, 0.3318, 0.6833, 0.3199, 0.6366, 0.3442, 0.6268, 0.3539, 0.4636, 0.3817, 0.4256, 0.4105, 0.4539, 0.3724, 0.4818, 0.5908, 0.5427, 0.5977, 0.5427, 0.5977, 0.6806, 0.5909, 0.6769, 0.3378, 0.7127, 0.3318, 0.6833, 0.3696, 0.6675, 0.3863, 0.6941, 0.4428, 0.4298, 0.404, 0.3931, 0.4089, 0.3881, 0.4476, 0.4247, 0.3343, 0.5083, 0.3254, 0.4981, 0.327, 0.4961, 0.3362, 0.5065, 0.3388, 0.5142, 0.3407, 0.5135, 0.3413, 0.5157, 0.3389, 0.516, 0.3326, 0.522, 0.3293, 0.5488, 0.3176, 0.5466, 0.3228, 0.5152, 0.3199, 0.6366, 0.3112, 0.6064, 0.3258, 0.5993, 0.3442, 0.6268, 0.2883, 0.7126, 0.2714, 0.7067, 0.2761, 0.6822, 0.2921, 0.6843, 0.2812, 0.6385, 0.2727, 0.6816, 0.2689, 0.6808, 0.2785, 0.6379, 0.416, 0.6872, 0.4124, 0.6921, 0.4086, 0.6865, 0.4119, 0.6823, 0.3338, 0.5107, 0.3326, 0.522, 0.3228, 0.5152, 0.325, 0.501, 0.3501, 0.5072, 0.3457, 0.5, 0.3724, 0.4818, 0.3789, 0.4923, 0.3391, 0.526, 0.3389, 0.516, 0.3413, 0.5157, 0.3419, 0.5262, 0.287, 0.5778, 0.2776, 0.5707, 0.2825, 0.5397, 0.2937, 0.542, 0.3985, 0.4005, 0.404, 0.3931, 0.4428, 0.4298, 0.4358, 0.4355, 0.4227, 0.4731, 0.4485, 0.4594, 0.4522, 0.4653, 0.4255, 0.4785, 0.4485, 0.4594, 0.4227, 0.4731, 0.4205, 0.4689, 0.4463, 0.4544, 0.4205, 0.4689, 0.4105, 0.4539, 0.4358, 0.4355, 0.4463, 0.4544, 0.3389, 0.516, 0.3391, 0.526, 0.3378, 0.5252, 0.3377, 0.5151, 0.3343, 0.5083, 0.338, 0.5132, 0.3377, 0.5151, 0.3338, 0.5107, 0.3595, 0.6147, 0.372, 0.6001, 0.4103, 0.6299, 0.3921, 0.6506, 0.3377, 0.5151, 0.338, 0.5132, 0.3388, 0.5142, 0.3389, 0.516, 0.3543, 0.6194, 0.3442, 0.6268, 0.3258, 0.5993, 0.3327, 0.5944, 0.325, 0.5861, 0.3237, 0.5842, 0.3248, 0.5837, 0.3263, 0.585, 0.3327, 0.5944, 0.3258, 0.5993, 0.3195, 0.5896, 0.325, 0.5861, 0.3185, 0.5873, 0.3237, 0.5842, 0.325, 0.5861, 0.3195, 0.5896, 0.3188, 0.5852, 0.3241, 0.5825, 0.3237, 0.5842, 0.3185, 0.5873, 0.4033, 0.6802, 0.3863, 0.6941, 0.3696, 0.6675, 0.3844, 0.657, 0.3844, 0.657, 0.3696, 0.6675, 0.3442, 0.6268, 0.3543, 0.6194, 0.3407, 0.5135, 0.3388, 0.5142, 0.338, 0.5132, 0.3399, 0.5119, 0.282, 0.4983, 0.277, 0.5012, 0.2757, 0.4993, 0.281, 0.4959, 0.3457, 0.5, 0.3501, 0.5072, 0.3399, 0.5119, 0.3362, 0.5065, 0.3511, 0.5093, 0.3407, 0.5135, 0.3399, 0.5119, 0.3501, 0.5072, 0.4124, 0.6921, 0.3933, 0.7087, 0.3908, 0.7022, 0.4086, 0.6865, 0.4119, 0.6823, 0.4086, 0.6865, 0.4033, 0.6802, 0.407, 0.6766, 0.4086, 0.6865, 0.3908, 0.7022, 0.3863, 0.6941, 0.4033, 0.6802, 0.3805, 0.4953, 0.3511, 0.5093, 0.3501, 0.5072, 0.3789, 0.4923, 0.4227, 0.4731, 0.3805, 0.4953, 0.3789, 0.4923, 0.4205, 0.4689, 0.4182, 0.7017, 0.3969, 0.7185, 0.3958, 0.7154, 0.4166, 0.6985, 0.421, 0.693, 0.4166, 0.6985, 0.4124, 0.6921, 0.416, 0.6872, 0.4166, 0.6985, 0.3958, 0.7154, 0.3933, 0.7087, 0.4124, 0.6921, 0.477, 0.5783, 0.4837, 0.5796, 0.4507, 0.6563, 0.444, 0.6539, 0.1325, 0.6357, 0.1272, 0.6287, 0.1344, 0.6266, 0.1393, 0.6322, 0.09783, 0.5041, 0.1034, 0.5051, 0.1049, 0.5908, 0.09909, 0.592, 0.4103, 0.6299, 0.4376, 0.5705, 0.4678, 0.5765, 0.436, 0.6491, 0.189, 0.6967, 0.184, 0.7017, 0.1461, 0.6643, 0.1509, 0.6591, 0.4903, 0.5808, 0.4933, 0.5814, 0.4607, 0.6594, 0.4576, 0.6585, 0.5977, 0.5427, 0.6265, 0.543, 0.6266, 0.6965, 0.5977, 0.6806, 0.5977, 0.6806, 0.6266, 0.6965, 0.6265, 0.7664, 0.5978, 0.7434, 0.2914, 0.7697, 0.3529, 0.7683, 0.3543, 0.7749, 0.291, 0.7765, 0.4868, 0.4301, 0.4705, 0.4045, 0.4792, 0.3975, 0.497, 0.4246, 0.497, 0.4246, 0.4792, 0.3975, 0.4848, 0.3931, 0.5036, 0.4213, 0.4885, 0.3918, 0.5075, 0.4209, 0.5036, 0.4213, 0.4848, 0.3931, 0.775, 0.3099, 0.7751, 0.2003, 0.7823, 0.1968, 0.7822, 0.3076, 0.5036, 0.4213, 0.5075, 0.4209, 0.5093, 0.4285, 0.5069, 0.4295, 0.4712, 0.4384, 0.4573, 0.4148, 0.4621, 0.411, 0.477, 0.4354, 0.477, 0.4354, 0.4621, 0.411, 0.4705, 0.4045, 0.4868, 0.4301, 0.1013, 0.6595, 0.1185, 0.6861, 0.1129, 0.6905, 0.09473, 0.6629, 0.4269, 0.3648, 0.4214, 0.3731, 0.3719, 0.3515, 0.3747, 0.3416, 0.7899, 0.8833, 0.819, 0.8604, 0.819, 0.8791, 0.7899, 0.9034, 0.5908, 0.5427, 0.5909, 0.4078, 0.5977, 0.4042, 0.5977, 0.5427, 0.1219, 0.6487, 0.1361, 0.6728, 0.1274, 0.6792, 0.1118, 0.654, 0.3302, 0.3529, 0.3049, 0.3464, 0.3052, 0.3438, 0.331, 0.3503, 0.2936, 0.7486, 0.3487, 0.7474, 0.3508, 0.7575, 0.2925, 0.7589, 0.471, 0.4477, 0.4768, 0.4571, 0.4734, 0.4577, 0.4675, 0.4495, 0.4388, 0.6978, 0.4465, 0.7061, 0.4388, 0.7133, 0.4311, 0.7046, 0.3219, 0.5746, 0.3279, 0.5736, 0.3241, 0.5825, 0.3188, 0.5852, 0.3279, 0.5736, 0.3219, 0.5746, 0.3293, 0.5488, 0.3349, 0.5499, 0.4476, 0.4247, 0.4089, 0.3881, 0.4138, 0.3832, 0.4523, 0.4195, 0.8191, 0.3261, 0.8192, 0.2242, 0.8794, 0.2717, 0.8794, 0.3583, 0.4018, 0.7272, 0.3487, 0.7474, 0.3475, 0.7415, 0.3987, 0.7218, 0.3475, 0.7415, 0.3487, 0.7474, 0.2936, 0.7486, 0.2943, 0.7426, 0.3373, 0.3229, 0.3389, 0.3163, 0.3453, 0.3189, 0.344, 0.3246, 0.4129, 0.7465, 0.3529, 0.7683, 0.3508, 0.7575, 0.4073, 0.7365, 0.3508, 0.7575, 0.3529, 0.7683, 0.2914, 0.7697, 0.2925, 0.7589, 0.2552, 0.7692, 0.2564, 0.7631, 0.2626, 0.7645, 0.2611, 0.7712, 0.4523, 0.4195, 0.4138, 0.3832, 0.4161, 0.3809, 0.4545, 0.4171, 0.1394, 0.4273, 0.1687, 0.3957, 0.1717, 0.3975, 0.1424, 0.4282, 0.2186, 0.5866, 0.2125, 0.5685, 0.2465, 0.561, 0.2487, 0.5736, 0.3511, 0.5093, 0.3805, 0.4953, 0.3823, 0.4991, 0.3523, 0.5121, 0.3987, 0.7218, 0.3475, 0.7415, 0.347, 0.7389, 0.3973, 0.7195, 0.5978, 0.3395, 0.6266, 0.3168, 0.6266, 0.3888, 0.5977, 0.4042, 0.5978, 0.3395, 0.5977, 0.4042, 0.5909, 0.4078, 0.591, 0.3448, 0.2889, 0.6009, 0.2871, 0.6097, 0.2853, 0.6093, 0.2877, 0.6005, 0.3349, 0.5499, 0.3293, 0.5488, 0.3326, 0.522, 0.3378, 0.5252, 0.4507, 0.6563, 0.4228, 0.6836, 0.4175, 0.6792, 0.444, 0.6539, 0.3176, 0.5466, 0.3065, 0.5445, 0.3134, 0.5082, 0.3228, 0.5152, 0.3134, 0.5082, 0.3065, 0.5445, 0.3015, 0.5436, 0.3092, 0.5049, 0.5223, 0.587, 0.5219, 0.491, 0.5283, 0.4898, 0.5284, 0.5882, 0.687, 0.2693, 0.747, 0.2221, 0.7469, 0.3247, 0.6869, 0.3566, 0.1642, 0.7292, 0.2198, 0.7552, 0.2175, 0.7615, 0.1603, 0.7347, 0.7901, 0.2015, 0.8192, 0.2242, 0.8191, 0.3261, 0.7901, 0.3107, 0.7822, 0.3076, 0.7823, 0.1968, 0.7901, 0.2015, 0.7901, 0.3107, 0.2989, 0.5431, 0.2937, 0.542, 0.3013, 0.506, 0.3067, 0.5046, 0.3081, 0.5043, 0.3002, 0.5433, 0.2989, 0.5431, 0.3067, 0.5046, 0.2825, 0.5397, 0.271, 0.5373, 0.2783, 0.5114, 0.2899, 0.5089, 0.07242, 0.4993, 0.06963, 0.4987, 0.1058, 0.4059, 0.1082, 0.4077, 0.8794, 0.2717, 0.9392, 0.3189, 0.9392, 0.3902, 0.8794, 0.3583, 0.3013, 0.506, 0.2937, 0.542, 0.2825, 0.5397, 0.2899, 0.5089, 0.4607, 0.453, 0.4662, 0.4596, 0.4597, 0.4616, 0.4551, 0.4559, 0.2747, 0.4864, 0.2681, 0.4912, 0.2469, 0.4667, 0.2566, 0.4597, 0.2096, 0.3842, 0.1926, 0.3993, 0.1889, 0.3937, 0.2071, 0.3777, 0.967, 0.405, 0.9669, 0.3408, 0.9727, 0.3454, 0.9729, 0.4081, 0.2572, 0.5057, 0.2645, 0.4947, 0.2732, 0.5022, 0.2685, 0.5116, 0.4551, 0.4559, 0.4597, 0.4616, 0.4522, 0.4653, 0.4485, 0.4594, 0.4522, 0.4653, 0.4597, 0.4616, 0.475, 0.4958, 0.4658, 0.4972, 0.4352, 0.505, 0.4255, 0.4785, 0.4522, 0.4653, 0.4658, 0.4972, 0.1458, 0.3711, 0.1138, 0.4111, 0.1082, 0.4077, 0.1406, 0.366, 0.1058, 0.4059, 0.1385, 0.3634, 0.1406, 0.366, 0.1082, 0.4077, 0.3413, 0.5157, 0.3523, 0.5121, 0.3546, 0.5252, 0.3419, 0.5262, 0.2682, 0.4034, 0.2802, 0.4496, 0.2566, 0.4597, 0.2306, 0.4184, 0.1896, 0.4565, 0.2085, 0.4353, 0.2416, 0.4714, 0.2292, 0.4864, 0.1103, 0.5064, 0.1424, 0.4282, 0.1492, 0.4304, 0.117, 0.5077, 0.3546, 0.5252, 0.3523, 0.5121, 0.3823, 0.4991, 0.388, 0.5177, 0.1344, 0.6266, 0.1189, 0.591, 0.126, 0.5914, 0.141, 0.6246, 0.2656, 0.5971, 0.2458, 0.6211, 0.2278, 0.6026, 0.2546, 0.5849, 0.4768, 0.4571, 0.4923, 0.4968, 0.4891, 0.4966, 0.4734, 0.4577, 0.4675, 0.4495, 0.4734, 0.4577, 0.4662, 0.4596, 0.4607, 0.453, 0.4734, 0.4577, 0.4891, 0.4966, 0.482, 0.4961, 0.4662, 0.4596, 0.31, 0.4889, 0.3067, 0.5046, 0.3013, 0.506, 0.305, 0.4907, 0.1817, 0.7039, 0.1811, 0.7047, 0.1431, 0.6675, 0.1439, 0.6668, 0.344, 0.3573, 0.3418, 0.3607, 0.3364, 0.3616, 0.3373, 0.3568, 0.3289, 0.3794, 0.3111, 0.3733, 0.3114, 0.3647, 0.3306, 0.3729, 0.4547, 0.7146, 0.4599, 0.7198, 0.4516, 0.7277, 0.4467, 0.7222, 0.164, 0.4375, 0.1887, 0.4128, 0.2085, 0.4353, 0.1896, 0.4565, 0.1617, 0.388, 0.1312, 0.4222, 0.1227, 0.4167, 0.154, 0.3796, 0.2783, 0.5114, 0.271, 0.5373, 0.2655, 0.5361, 0.2725, 0.5124, 0.5017, 0.495, 0.5028, 0.5832, 0.4972, 0.5821, 0.496, 0.4963, 0.4972, 0.5821, 0.5028, 0.5832, 0.4688, 0.6646, 0.4639, 0.6613, 0.3691, 0.3605, 0.344, 0.3573, 0.3444, 0.3563, 0.3696, 0.3596, 0.5219, 0.491, 0.5223, 0.587, 0.5123, 0.5851, 0.5116, 0.493, 0.5123, 0.5851, 0.5223, 0.587, 0.4862, 0.6758, 0.4773, 0.6702, 0.1943, 0.4087, 0.2131, 0.4313, 0.2085, 0.4353, 0.1887, 0.4128, 0.2671, 0.7427, 0.2936, 0.7486, 0.2925, 0.7589, 0.2648, 0.7536, 0.1058, 0.5056, 0.1382, 0.4268, 0.1394, 0.4273, 0.1073, 0.5059, 0.3375, 0.3555, 0.3302, 0.3529, 0.331, 0.3503, 0.3382, 0.3523, 0.1424, 0.4282, 0.1103, 0.5064, 0.1073, 0.5059, 0.1394, 0.4273, 0.1073, 0.5059, 0.1103, 0.5064, 0.1118, 0.5905, 0.1086, 0.5902, 0.3392, 0.5508, 0.3419, 0.5262, 0.3546, 0.5252, 0.3521, 0.5534, 0.3364, 0.3616, 0.331, 0.358, 0.3302, 0.354, 0.3373, 0.3568, 0.263, 0.5606, 0.2631, 0.5703, 0.2621, 0.5696, 0.2618, 0.56, 0.2735, 0.5888, 0.2752, 0.5869, 0.2845, 0.5956, 0.2832, 0.5975, 0.2631, 0.5703, 0.2668, 0.5746, 0.2663, 0.5767, 0.2628, 0.572, 0.4675, 0.4495, 0.465, 0.4426, 0.4677, 0.4403, 0.471, 0.4477, 0.1794, 0.6158, 0.1534, 0.63, 0.1515, 0.6259, 0.1775, 0.6123, 0.7469, 0.3247, 0.747, 0.2221, 0.7751, 0.2003, 0.775, 0.3099, 0.2278, 0.6026, 0.2214, 0.5924, 0.2505, 0.5778, 0.2546, 0.5849, 0.2609, 0.5732, 0.2505, 0.5778, 0.2497, 0.5761, 0.2602, 0.5719, 0.2735, 0.5888, 0.2656, 0.5971, 0.2546, 0.5849, 0.2645, 0.5784, 0.9392, 0.3902, 0.9392, 0.3189, 0.9669, 0.3408, 0.967, 0.405, 0.3985, 0.4005, 0.3817, 0.4256, 0.3466, 0.4088, 0.3537, 0.382, 0.1484, 0.6208, 0.1352, 0.59, 0.1657, 0.582, 0.1752, 0.6076, 0.4485, 0.4594, 0.4463, 0.4544, 0.4534, 0.4507, 0.4551, 0.4559, 0.2621, 0.5696, 0.2631, 0.5703, 0.2628, 0.572, 0.2621, 0.5712, 0.338, 0.5132, 0.3343, 0.5083, 0.3362, 0.5065, 0.3399, 0.5119, 0.3844, 0.657, 0.3543, 0.6194, 0.3567, 0.6173, 0.3879, 0.6541, 0.404, 0.3931, 0.3985, 0.4005, 0.3537, 0.382, 0.3566, 0.374, 0.3326, 0.3807, 0.3289, 0.3794, 0.3306, 0.3729, 0.3338, 0.3751, 0.2896, 0.5972, 0.2907, 0.597, 0.2901, 0.5993, 0.2892, 0.5994, 0.2785, 0.6379, 0.2673, 0.6346, 0.2784, 0.6065, 0.2853, 0.6093, 0.4688, 0.6646, 0.5028, 0.5832, 0.5123, 0.5851, 0.4773, 0.6702, 0.2436, 0.3089, 0.2458, 0.3121, 0.1841, 0.3332, 0.1812, 0.3306, 0.3349, 0.4876, 0.327, 0.4961, 0.3174, 0.4875, 0.322, 0.4786, 0.322, 0.4786, 0.3153, 0.476, 0.3216, 0.4476, 0.3322, 0.4508, 0.3318, 0.6833, 0.3378, 0.7127, 0.2883, 0.7126, 0.2921, 0.6843, 0.1509, 0.6591, 0.1406, 0.6373, 0.1462, 0.6337, 0.1558, 0.6541, 0.1747, 0.3859, 0.1767, 0.3883, 0.1678, 0.395, 0.166, 0.3929, 0.2524, 0.3451, 0.2529, 0.3476, 0.2032, 0.3669, 0.2019, 0.3645, 0.4245, 0.697, 0.4188, 0.7027, 0.4182, 0.7017, 0.4237, 0.6961, 0.4721, 0.4472, 0.4778, 0.4568, 0.4768, 0.4571, 0.471, 0.4477, 0.3805, 0.4953, 0.4227, 0.4731, 0.4255, 0.4785, 0.3823, 0.4991, 0.4398, 0.3483, 0.4365, 0.3504, 0.38, 0.325, 0.3829, 0.3221, 0.5911, 0.7381, 0.5978, 0.7434, 0.5978, 0.7552, 0.5916, 0.7495, 0.9668, 0.754, 0.9668, 0.7423, 0.9726, 0.7377, 0.9722, 0.7489, 0.4712, 0.4384, 0.477, 0.4354, 0.4808, 0.4427, 0.4748, 0.4458, 0.1703, 0.3806, 0.1747, 0.3859, 0.166, 0.3929, 0.1617, 0.388, 0.8793, 0.5437, 0.8794, 0.3583, 0.9392, 0.3902, 0.9392, 0.5431, 0.4941, 0.6814, 0.4917, 0.6793, 0.5284, 0.5882, 0.5313, 0.5887, 0.2037, 0.3678, 0.2032, 0.3669, 0.2529, 0.3476, 0.2532, 0.3486, 0.4344, 0.6929, 0.4388, 0.6978, 0.4311, 0.7046, 0.4266, 0.6994, 0.2482, 0.5328, 0.2572, 0.5057, 0.2685, 0.5116, 0.2614, 0.5353, 0.1657, 0.582, 0.1638, 0.5167, 0.2139, 0.5261, 0.2125, 0.5685, 0.3349, 0.5499, 0.3378, 0.5252, 0.3391, 0.526, 0.3364, 0.5502, 0.2465, 0.561, 0.2482, 0.5328, 0.2614, 0.5353, 0.259, 0.5598, 0.4891, 0.4966, 0.4903, 0.5808, 0.4837, 0.5796, 0.482, 0.4961, 0.6869, 0.7297, 0.6869, 0.5436, 0.7469, 0.5443, 0.7468, 0.7628, 0.1312, 0.4222, 0.09783, 0.5041, 0.0884, 0.5023, 0.1227, 0.4167])
me_cube.materials.append(mat_material)
me_cube.use_remesh_preserve_volume = False
me_cube.use_remesh_preserve_attributes = False
me_cube.use_mirror_vertex_groups = False
me_cube.update()

# ---- objects
ob_cube = bpy.data.objects.new('Cube', me_cube)
ob_light = bpy.data.objects.new('Light', light_light)
ob_camera = bpy.data.objects.new('Camera', cam_camera)

# ---- transforms, parenting, visibility, modifiers, constraints
ob_cube.location = (0.0, 0.0, 0.0)
ob_cube.lock_rotations_4d = False
ob_cube.empty_display_type = 'ARROWS'
ob_cube.lineart.crease_threshold = 0.0
ob_light.location = (4.076, 1.005, 5.904)
ob_light.rotation_euler = (0.6503, 0.05522, 1.866)
ob_light.lock_rotations_4d = False
ob_light.empty_display_type = 'ARROWS'
ob_light.color = (0.0, 0.0, 0.0, 0.0)
ob_light.lineart.crease_threshold = 0.0
ob_camera.location = (7.359, -6.926, 4.958)
ob_camera.rotation_euler = (1.109, 0.0, 0.8149)
ob_camera.lock_rotations_4d = False
ob_camera.empty_display_type = 'ARROWS'
ob_camera.color = (0.0, 0.0, 0.0, 0.0)
ob_camera.display_type = 'WIRE'
ob_camera.lineart.crease_threshold = 0.0

# ---- collection membership
col_collection.objects.link(ob_cube)
col_collection.objects.link(ob_light)
col_collection.objects.link(ob_camera)

# ---- scene / render settings (as saved in the file)
scene.camera = ob_camera
scene.frame_start = 1; scene.frame_end = 250; scene.frame_set(243)
scene.render.engine = 'BLENDER_EEVEE_NEXT'
scene.cycles.use_denoising = False
scene.cycles.samples = 128
scene.cycles.sampling_pattern = 'TABULATED_SOBOL'
scene.cycles.use_adaptive_sampling = False
scene.cycles.use_light_tree = False
scene.view_settings.view_transform = 'Filmic'
bpy.context.view_layer.update()
